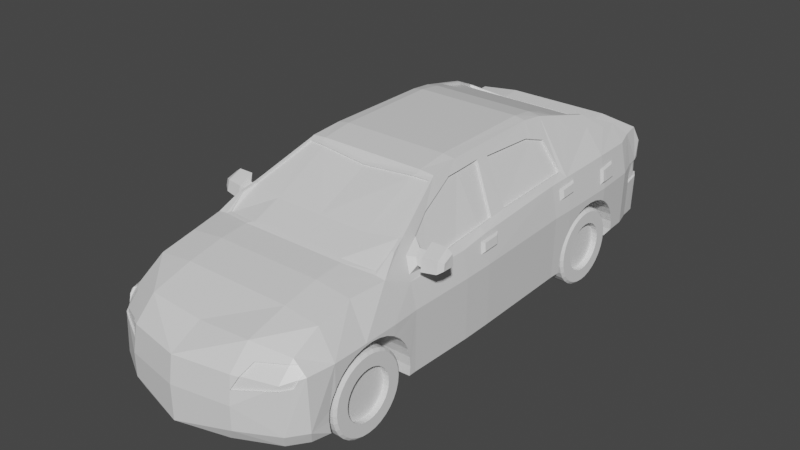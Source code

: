 # Source: car2.blend  (saved by Blender 2.93.20; exported with 4.5.12 LTS)
import bpy
from mathutils import Matrix  # noqa: F401  (used for matrix-valued properties, if any)

bpy.ops.wm.read_factory_settings(use_empty=True)
scene = bpy.context.scene
scene.name = 'Scene'

# ---- collections
col_collection = bpy.data.collections.new('Collection'); scene.collection.children.link(col_collection)

# ---- materials (node trees are filled in below, after node groups)
mat_material = bpy.data.materials.new('Material')
mat_material.alpha_threshold = 0.0
mat_material.use_transparent_shadow = False
mat_material.line_color = (0.0, 0.0, 0.0, 1.0)

# ---- material node trees
mat_material.use_nodes = True; mat_material.node_tree.nodes.clear()
_N = mat_material.node_tree.nodes; _L = mat_material.node_tree.links
n0 = _N.new('ShaderNodeOutputMaterial'); n0.name = 'Material Output'; n0.location = (300, 300)
n1 = _N.new('ShaderNodeBsdfPrincipled'); n1.name = 'Principled BSDF'; n1.location = (10, 300)
n1.distribution = 'GGX'
n1.subsurface_method = 'BURLEY'
n1.inputs[2].default_value = 0.4
n1.inputs[3].default_value = 1.45
n1.inputs[27].default_value = (0.0, 0.0, 0.0, 1.0)
n1.inputs[28].default_value = 1.0
_L.new(n1.outputs[0], n0.inputs[0])
n0.is_active_output = True

# ---- world
world_world = bpy.data.worlds.new('World'); scene.world = world_world
world_world.use_nodes = True; world_world.node_tree.nodes.clear()
_N = world_world.node_tree.nodes; _L = world_world.node_tree.links
n0 = _N.new('ShaderNodeOutputWorld'); n0.name = 'World Output'; n0.location = (300, 300)
n1 = _N.new('ShaderNodeBackground'); n1.name = 'Background'; n1.location = (10, 300)
n1.inputs[0].default_value = (0.05088, 0.05088, 0.05088, 1.0)
_L.new(n1.outputs[0], n0.inputs[0])
n0.is_active_output = True
world_world.color = (0.05088, 0.05088, 0.05088)
world_world.use_sun_shadow = False
world_world.sun_shadow_jitter_overblur = 0.0

# ---- meshes
me_cube = bpy.data.meshes.new('Cube')
me_cube.from_pydata([(0.5144, 0.5548, 0.4044), (0.827, 0.5548, -0.7855), (0.5224, -0.2912, 0.39), (0.8402, -0.2912, -0.7855), (0.0, 0.5548, -0.8031), (0.0, -0.2912, 0.4039), (0.0, -0.2912, -0.8031), (0.0, 0.5548, 0.4203), (0.525, 0.7353, 0.3852), (0.0, 0.7353, -0.8031), (0.0, 0.7353, 0.3984), (0.5393, -0.5373, 0.3594), (0.8402, -0.5373, -0.7855), (0.0, -0.5373, 0.3688), (0.0, -0.5373, -0.8031), (0.6444, -1.008, 0.1295), (0.8226, -1.062, -0.7855), (0.0, -1.062, -0.8031), (0.706, -1.823, -0.1102), (0.0, -1.823, -0.07833), (0.0, -1.823, -0.8259), (0.0, -1.297, 0.01266), (0.7519, -1.276, -0.03041), (0.0, -1.324, -0.8095), (0.0, -1.549, -0.02019), (0.0, -1.549, -0.8177), (0.706, -1.549, -0.05209), (0.6965, -2.031, -0.2333), (0.7902, -2.004, -0.8083), (0.0, -2.13, -0.2014), (0.0, -2.13, -0.8259), (0.4411, -2.321, -0.5312), (0.4411, -2.321, -0.7107), (0.0, -2.4, -0.5312), (0.0, -2.4, -0.7107), (0.6972, -2.136, -0.8073), (0.0, -2.4, -0.7986), (0.0, -2.369, -0.329), (0.5911, 1.222, 0.2655), (0.0, 1.222, -0.8031), (0.751, 1.88, -0.468), (0.6756, 1.567, 0.1123), (0.7715, 1.567, -0.7855), (0.0, 1.567, -0.8031), (0.0, 1.543, 0.09846), (0.7492, 1.693, 5.655e-05), (0.7404, 1.693, -0.7855), (0.0, 1.693, -0.8031), (0.0, 1.693, 0.03196), (0.7364, 1.82, 0.01646), (0.7275, 1.82, -0.7855), (0.0, 1.84, -0.8031), (0.0, 1.84, 0.04837), (0.6017, 1.939, -0.4728), (0.6017, 1.939, -0.6033), (0.001146, 1.939, -0.6033), (0.001146, 1.939, -0.4728), (0.7592, 1.88, -0.1099), (0.7375, 1.88, -0.6954), (0.0, 1.901, -0.1099), (0.0, 1.901, -0.713), (0.4289, -0.2912, -0.8031), (0.4289, 0.5548, 0.4203), (0.4289, 0.5548, -0.8031), (0.4289, -0.2912, 0.4039), (0.4289, 0.7353, 0.3984), (0.4289, 0.7353, -0.8031), (0.4289, -0.5373, -0.8031), (0.4289, -0.5373, 0.3688), (0.5058, -1.123, -0.7957), (0.4289, -1.823, -0.8259), (0.4289, -1.823, -0.07833), (0.4289, -1.324, -0.8095), (0.3926, -1.297, 0.01364), (0.4289, -1.549, -0.8177), (0.4289, -1.549, -0.02019), (0.4289, -2.13, -0.8259), (0.4289, -2.13, -0.1706), (0.3965, -2.294, -0.7986), (0.4289, -2.29, -0.329), (0.5903, 1.889, -0.4728), (0.4289, 1.222, -0.8031), (0.3891, 1.543, 0.09792), (0.4289, 1.567, -0.8031), (0.4289, 1.693, 0.03196), (0.4289, 1.693, -0.8031), (0.4289, 1.84, 0.04837), (0.4289, 1.84, -0.8031), (0.4289, 1.901, -0.1099), (0.4289, 1.901, -0.713), (0.3014, 1.939, -0.4728), (0.3014, 1.939, -0.6033), (0.7979, -0.5373, -0.1146), (0.7913, 0.7353, -0.03228), (0.7803, 1.567, -0.02595), (0.7979, -0.2912, -0.08292), (0.7803, -1.062, -0.1241), (0.7968, 1.222, -0.01962), (0.7847, 0.5548, -0.03861), (0.8347, -1.276, -0.3159), (0.8476, -0.2912, -0.3014), (0.7654, 1.803, -0.2678), (0.8457, -0.5373, -0.305), (0.8484, 1.222, -0.2791), (0.8334, -1.549, -0.32), (0.8283, -1.062, -0.3128), (0.831, 1.567, -0.274), (0.7998, -2.031, -0.3271), (0.8297, -1.823, -0.324), (0.7981, 1.693, -0.2546), (0.8428, 0.7353, -0.2863), (0.8361, 0.5548, -0.2889), (0.5893, -0.5373, 0.261), (0.7527, -0.5373, -0.06021), (0.563, -0.2912, 0.3155), (0.7565, -0.2912, -0.03917), (0.7514, -0.1578, -0.02777), (0.5584, -0.07542, 0.3239), (0.5631, -0.4033, 0.3111), (0.6738, -0.8868, 0.09494), (0.7639, -0.8648, -0.08822), (0.6228, -0.722, 0.192), (0.5901, 0.5548, 0.2783), (0.7515, 0.5548, 0.00948), (0.5635, 0.03081, 0.3147), (0.5762, 0.4924, 0.2983), (0.7497, -0.003988, -0.01678), (0.6122, 0.6645, 0.2433), (0.7504, 0.6975, 0.01619), (0.53, -0.5782, 0.3364), (0.0, -0.6123, 0.312), (0.4289, -0.5637, 0.3505), (0.6755, -1.125, 0.08649), (0.6563, -1.253, -0.008142), (0.7124, -1.026, 0.02655), (0.7615, -1.052, -0.08233), (0.743, -0.9252, 0.04882), (0.7832, -0.9153, -0.03299), (0.7602, -0.9873, 0.01827), (0.7822, -0.9991, -0.03036), (0.8023, -0.9244, 0.05275), (0.8114, -0.9146, -0.03796), (0.8077, -0.9866, 0.01811), (0.8113, -0.9983, -0.03512), (0.8161, -0.8961, 0.1075), (0.8323, -0.8961, -0.05376), (0.8258, -1.01, 0.04595), (0.8321, -1.031, -0.04871), (0.9376, -0.8961, 0.1067), (0.9518, -0.8961, -0.03524), (0.9461, -1.002, 0.05251), (0.9517, -1.02, -0.03079), (0.9798, -0.8961, 0.07622), (0.9883, -0.8961, -0.008084), (0.9849, -0.9815, 0.04402), (0.9882, -0.9924, -0.005443), (0.5718, -0.537, 0.2513), (0.7352, -0.537, -0.06989), (0.5455, -0.2909, 0.3058), (0.739, -0.2909, -0.04885), (0.7339, -0.1576, -0.03745), (0.5409, -0.07515, 0.3142), (0.5456, -0.403, 0.3014), (0.6563, -0.8865, 0.08526), (0.7464, -0.8646, -0.0979), (0.6053, -0.7217, 0.1823), (0.5726, 0.5551, 0.2686), (0.734, 0.5551, -0.0002001), (0.546, 0.03109, 0.3051), (0.5587, 0.4927, 0.2886), (0.7322, -0.003714, -0.02646), (0.5947, 0.6648, 0.2336), (0.7329, 0.6978, 0.006505), (0.6975, -1.122, 0.08591), (0.6651, -1.001, 0.1314), (0.0, -1.324, 0.001494), (0.4289, -1.324, 0.001494), (0.5446, -0.5489, 0.3497), (0.0, -0.5894, 0.3234), (0.3983, -0.5899, 0.3375), (0.6751, -1.276, -0.02086), (0.3944, -1.058, 0.09855), (0.0, -1.058, 0.09855), (0.6442, -1.003, 0.1196), (0.3924, -1.292, 0.003662), (0.3981, -0.5852, 0.3276), (0.6753, -1.12, 0.07651), (0.0, -1.292, 0.002682), (0.5298, -0.5735, 0.3264), (0.0, -0.6077, 0.302), (0.6561, -1.248, -0.01812), (0.4289, 0.8893, 0.3551), (0.5235, 0.9183, 0.3401), (0.6477, 1.222, 0.1802), (0.6191, 1.445, 0.1651), (0.0, 0.9437, 0.3399), (0.6092, 0.9955, 0.2476), (0.6788, 1.419, 0.1259), (0.0, 0.9204, 0.3464), (0.0, 1.567, 0.08665), (0.4289, 1.567, 0.08665), (0.5653, 1.226, 0.2633), (0.5466, 0.8943, 0.3461), (0.6487, 1.457, 0.1611), (0.3964, 0.9145, 0.3483), (0.3964, 1.217, 0.2406), (0.5655, 1.221, 0.2423), (0.0, 1.217, 0.2406), (0.3892, 1.538, 0.0769), (0.3966, 0.9092, 0.3273), (0.0, 0.9384, 0.3188), (0.0, 1.538, 0.07743), (0.5237, 0.9131, 0.3191), (0.6193, 1.439, 0.1441), (0.0, 1.889, -0.4728), (0.29, 1.889, -0.4728), (0.8069, -0.2912, -0.1222), (0.825, -0.2912, -0.202), (0.8065, -0.3476, -0.1244), (0.8248, -0.3678, -0.205), (0.8052, -0.1535, -0.117), (0.8236, -0.1773, -0.1976), (0.8014, 0.7353, -0.08198), (0.8188, 0.7353, -0.1676), (0.8013, 0.8155, -0.07491), (0.8189, 0.8026, -0.1628), (0.7988, 0.6286, -0.09139), (0.8158, 0.6231, -0.1756), (0.8286, -0.2858, -0.1294), (0.8415, -0.2858, -0.1861), (0.8283, -0.3258, -0.1309), (0.8414, -0.3401, -0.1881), (0.8274, -0.188, -0.1257), (0.8405, -0.2049, -0.1829), (0.8231, 0.7313, -0.09148), (0.8351, 0.7313, -0.1504), (0.823, 0.7864, -0.08661), (0.8352, 0.7776, -0.1471), (0.8213, 0.6579, -0.09795), (0.833, 0.6541, -0.1559), (0.815, 1.222, -0.1112), (0.8398, 1.222, -0.2358), (0.8149, 1.187, -0.1134), (0.8382, 1.167, -0.2324), (0.8323, 1.361, -0.2324), (0.8058, 1.367, -0.1024), (0.8345, 1.232, -0.1249), (0.8522, 1.232, -0.2141), (0.8344, 1.207, -0.1264), (0.8511, 1.192, -0.2117), (0.8469, 1.331, -0.2117), (0.8279, 1.335, -0.1186), (0.4808, -2.266, -0.3363), (0.7306, -2.031, -0.2643), (0.7802, -2.031, -0.3093), (0.4349, -2.305, -0.4287), (0.7706, -2.069, -0.3382), (0.6964, -2.062, -0.2642), (0.699, -2.163, -0.4012), (0.6316, -2.203, -0.4082), (0.7628, -2.058, -0.3425), (0.5167, -2.171, -0.2639), (0.7514, -2.096, -0.3958), (0.6886, -2.153, -0.3708), (0.473, -2.255, -0.3406), (0.7228, -2.021, -0.2686), (0.7724, -2.021, -0.3136), (0.6887, -2.051, -0.2685), (0.6912, -2.153, -0.4056), (0.6238, -2.193, -0.4126), (0.5089, -2.161, -0.2682), (0.4272, -2.295, -0.433), (0.7436, -2.086, -0.4001), (0.7778, 1.802, -0.3892), (0.7454, 1.863, -0.2692), (0.7418, 1.863, -0.3819), (0.7866, 1.687, -0.2669), (0.5085, 1.877, -0.2898), (0.5562, 1.874, -0.3971), (0.7749, 1.82, -0.2556), (0.7869, 1.686, -0.4084), (0.504, 1.895, -0.2788), (0.5606, 1.891, -0.4061), (0.7558, 1.88, -0.2568), (0.7528, 1.88, -0.3904), (0.7881, 1.82, -0.3976), (0.7984, 1.693, -0.4187), (0.5058, 1.16, -0.694), (0.5058, 1.158, -0.668), (0.5058, 1.15, -0.6431), (0.5058, 1.138, -0.6201), (0.5058, 1.121, -0.6), (0.5058, 1.101, -0.5835), (0.5058, 1.078, -0.5712), (0.5058, 1.053, -0.5636), (0.5058, 1.027, -0.5611), (0.5058, 1.002, -0.5636), (0.5058, 0.9766, -0.5712), (0.5058, 0.9536, -0.5835), (0.5058, 0.9335, -0.6), (0.5058, 0.917, -0.6201), (0.5058, 0.9047, -0.6431), (0.5058, 0.8971, -0.668), (0.5058, 0.8946, -0.694), (0.5058, 0.8965, -0.7178), (0.5058, 1.158, -0.7179), (0.5058, -1.366, -0.7168), (0.5058, -1.368, -0.6914), (0.5058, -1.375, -0.6669), (0.5058, -1.388, -0.6444), (0.5058, -1.404, -0.6247), (0.5058, -1.423, -0.6084), (0.5058, -1.446, -0.5964), (0.5058, -1.47, -0.589), (0.5058, -1.496, -0.5865), (0.5058, -1.521, -0.589), (0.5058, -1.546, -0.5964), (0.5058, -1.568, -0.6084), (0.5058, -1.588, -0.6247), (0.5058, -1.604, -0.6444), (0.5058, -1.616, -0.6669), (0.5058, -1.624, -0.6914), (0.5058, -1.626, -0.7168), (0.5058, -1.623, -0.7423), (0.5058, -1.367, -0.7384), (0.8349, 1.384, -0.5689), (0.8327, -1.571, -0.3399), (0.833, -1.549, -0.3377), (0.6503, 1.16, -0.694), (0.8168, -1.876, -0.6859), (0.8181, -1.872, -0.6407), (0.8269, -1.823, -0.519), (0.8223, -1.85, -0.5689), (0.8379, 1.349, -0.5027), (0.5058, 0.9177, -0.7158), (0.8313, -1.643, -0.3617), (0.8182, -1.879, -0.7154), (0.8226, -1.866, -0.8083), (0.8218, -1.872, -0.7901), (0.8414, 1.301, -0.4446), (0.6503, 1.158, -0.668), (0.8452, 1.243, -0.397), (0.8296, -1.709, -0.397), (0.828, -1.758, -0.4374), (0.5058, 1.099, -0.7158), (0.8465, 1.222, -0.3858), (0.8464, 1.177, -0.3617), (0.8279, -1.767, -0.4446), (0.7289, 1.406, -0.7901), (0.846, 1.105, -0.3399), (0.7792, 1.406, -0.7855), (0.8271, -1.815, -0.5027), (0.8311, 1.413, -0.7154), (0.8453, 1.03, -0.3325), (0.5058, -1.517, -0.7393), (0.8244, -1.114, -0.7154), (0.8443, 0.9557, -0.3399), (0.8261, -1.121, -0.6407), (0.8431, 0.8839, -0.3617), (0.8276, -1.143, -0.5689), (0.7604, -1.121, -0.7901), (0.8226, -1.121, -0.7873), (0.8417, 0.8177, -0.397), (0.8295, -1.178, -0.5027), (0.5058, -1.427, -0.7361), (0.8402, 0.7597, -0.4446), (0.8314, -1.226, -0.4446), (0.838, 0.7121, -0.5027), (0.8394, 0.7353, -0.4743), (0.8325, -1.276, -0.4037), (0.8326, -1.284, -0.397), (0.8355, 0.6767, -0.5689), (0.8332, -1.35, -0.3617), (0.8334, 0.6549, -0.6407), (0.8317, 0.6475, -0.7154), (0.8335, -1.422, -0.3399), (0.8333, -1.496, -0.3325), (0.8307, 0.6544, -0.7855), (0.7264, 0.6549, -0.7901), (0.8327, 1.406, -0.6407), (0.5058, 0.9557, -0.3399), (0.5058, 0.8839, -0.3617), (0.5058, 0.6564, -0.7949), (0.6503, 0.9766, -0.5712), (0.5058, 0.7353, -0.7998), (0.5058, 1.404, -0.7949), (0.5058, 1.222, -0.7998), (0.5058, 1.413, -0.7154), (0.5058, 1.406, -0.6407), (0.5058, 1.03, -0.3325), (0.5058, 0.8177, -0.397), (0.6503, 1.002, -0.5636), (0.5058, 1.384, -0.5689), (0.5058, 0.7597, -0.4446), (0.5058, 1.301, -0.4446), (0.5058, 1.243, -0.397), (0.5058, 1.349, -0.5027), (0.5058, 1.177, -0.3617), (0.5058, 0.7121, -0.5027), (0.5058, 0.6767, -0.5689), (0.5058, 0.6475, -0.7154), (0.5058, 1.105, -0.3399), (0.5058, 0.6549, -0.6407), (0.6503, 1.027, -0.5611), (0.6503, 0.9536, -0.5835), (0.6503, 1.158, -0.7179), (0.6503, 1.15, -0.6431), (0.6503, 0.9335, -0.6), (0.6503, 1.121, -0.6), (0.6503, 1.101, -0.5835), (0.6503, 1.138, -0.6201), (0.6503, 1.078, -0.5712), (0.6503, 0.917, -0.6201), (0.6503, 0.9047, -0.6431), (0.6503, 0.8946, -0.694), (0.6503, 0.8965, -0.7178), (0.6503, 1.053, -0.5636), (0.6503, 0.8971, -0.668), (0.6503, 0.9177, -0.7158), (0.6503, 1.099, -0.7158), (0.5058, -1.85, -0.5689), (0.5058, -1.872, -0.6407), (0.5058, -1.767, -0.4446), (0.5058, -1.815, -0.5027), (0.5058, -1.114, -0.7154), (0.5058, -1.121, -0.6407), (0.5058, -1.496, -0.3325), (0.5058, -1.571, -0.3399), (0.5058, -1.549, -0.8143), (0.5058, -1.862, -0.8225), (0.5058, -1.314, -0.8061), (0.5058, -1.35, -0.3617), (0.5058, -1.422, -0.3399), (0.5058, -1.643, -0.3617), (0.5058, -1.143, -0.5689), (0.5058, -1.178, -0.5027), (0.5058, -1.709, -0.397), (0.5058, -1.879, -0.7154), (0.5058, -1.872, -0.7901), (0.5058, -1.226, -0.4446), (0.5058, -1.284, -0.397), (0.706, -1.517, -0.7393), (0.706, -1.623, -0.7423), (0.706, -1.616, -0.6669), (0.706, -1.624, -0.6914), (0.706, -1.588, -0.6247), (0.706, -1.604, -0.6444), (0.706, -1.366, -0.7168), (0.706, -1.368, -0.6914), (0.706, -1.496, -0.5865), (0.706, -1.521, -0.589), (0.706, -1.367, -0.7384), (0.706, -1.427, -0.7361), (0.706, -1.446, -0.5964), (0.706, -1.47, -0.589), (0.706, -1.546, -0.5964), (0.706, -1.375, -0.6669), (0.706, -1.388, -0.6444), (0.706, -1.568, -0.6084), (0.706, -1.626, -0.7168), (0.706, -1.404, -0.6247), (0.706, -1.423, -0.6084), (0.8202, -1.875, -0.7567), (0.8183, -2.031, -0.7169), (0.7228, -2.163, -0.7174), (0.793, 1.693, -0.7065), (0.8238, 1.567, -0.7128), (0.7807, 1.82, -0.7033)], [], [(63, 1, 3, 61), (1, 111, 100, 3), (4, 7, 10, 9), (61, 3, 12, 67), (62, 7, 5, 64), (66, 9, 39, 81), (63, 4, 9, 66), (62, 0, 8, 65), (123, 98, 93, 8, 0, 122, 127, 128), (3, 100, 102, 12), (5, 6, 14, 13), (64, 5, 13, 68), (75, 24, 19, 71), (67, 12, 16, 69), (68, 13, 178, 131), (12, 102, 105, 16), (331, 108, 107, 463, 462, 336, 329, 330, 332), (327, 104, 108, 331, 351, 347, 343, 342, 335, 326), (24, 25, 20, 19), (429, 70, 74, 428), (430, 72, 69), (361, 16, 105, 99, 369, 366, 363, 359, 357, 355), (179, 130, 189, 185), (428, 74, 72, 430), (175, 23, 25, 24), (369, 99, 104, 327, 376, 375, 372, 370), (176, 175, 24, 75), (29, 30, 36, 37), (19, 20, 30, 29), (337, 28, 76, 70, 429), (71, 19, 29, 77), (32, 31, 33, 34), (76, 28, 35, 78), (77, 29, 37, 79), (258, 464, 463, 107, 256, 262), (35, 464, 32), (32, 34, 36, 78), (31, 259, 255), (8, 93, 97, 193, 196, 202), (65, 8, 202, 191), (43, 199, 48, 47), (195, 204, 209, 210), (81, 39, 43, 83), (38, 193, 197, 203), (85, 47, 51, 87), (200, 41, 45, 84), (83, 43, 47, 85), (41, 94, 45), (87, 51, 60, 89), (45, 109, 279, 49), (47, 48, 52, 51), (84, 45, 49, 86), (91, 90, 53, 54), (49, 279, 57), (86, 49, 57, 88), (54, 53, 40, 58), (53, 80, 40), (91, 54, 58, 89), (55, 91, 89, 60), (53, 90, 215, 80), (52, 86, 88, 59), (55, 56, 90, 91), (48, 84, 86, 52), (50, 87, 89, 58), (42, 83, 85, 46), (199, 200, 84, 48), (46, 85, 87, 50), (386, 81, 83, 42, 350, 348, 385), (82, 44, 211, 208), (10, 65, 191, 198), (255, 79, 37, 33, 31), (32, 78, 35), (261, 257, 27, 77, 79, 252), (30, 76, 78, 36), (18, 71, 77, 27), (20, 70, 76, 30), (176, 75, 26, 22, 180), (23, 72, 74, 25), (21, 73, 184, 187), (17, 69, 72, 23), (25, 74, 70, 20), (11, 68, 131, 177), (14, 67, 69, 17), (26, 75, 71, 18), (2, 64, 68, 11), (7, 62, 65, 10), (1, 63, 66, 384, 382, 378, 377), (384, 66, 81, 386), (0, 62, 64, 2), (6, 61, 67, 14), (4, 63, 61, 6), (135, 96, 92, 113, 120), (173, 22, 96, 135, 134, 174), (241, 103, 106, 94, 97, 240, 245, 244), (92, 95, 115, 113), (45, 94, 106, 109), (240, 97, 93, 222, 224, 225, 223, 110, 103, 241, 243, 242), (122, 0, 2, 114, 117, 116, 115, 95, 98, 123, 126, 124, 125), (222, 93, 98, 111, 110, 223, 227, 226), (254, 107, 108, 18, 27, 253), (99, 105, 96, 22), (104, 99, 22, 26), (368, 110, 111, 1, 377, 374, 373, 371, 367), (345, 103, 110, 368, 365, 362, 358, 356, 353, 349, 346), (216, 95, 92, 102, 100, 217, 219, 218), (101, 276, 280, 273), (267, 263, 260, 266, 265), (57, 279, 283), (105, 102, 92, 96), (350, 42, 466, 352), (286, 109, 106, 466, 465), (253, 257, 267, 265), (217, 100, 111, 98, 95, 216, 220, 221), (138, 139, 143, 142), (114, 118, 162, 158), (123, 128, 172, 167), (118, 114, 2, 11, 112), (113, 115, 159, 157), (128, 127, 171, 172), (117, 114, 158, 161), (129, 179, 185, 188), (133, 132, 186, 190), (173, 180, 22), (174, 134, 119, 121, 112, 11, 177), (120, 119, 136, 137), (119, 134, 138, 136), (134, 135, 139, 138), (135, 120, 137, 139), (141, 140, 144, 145), (137, 136, 140, 141), (139, 137, 141, 143), (136, 138, 142, 140), (146, 147, 151, 150), (143, 141, 145, 147), (140, 142, 146, 144), (142, 143, 147, 146), (149, 148, 152, 153), (145, 144, 148, 149), (147, 145, 149, 151), (144, 146, 150, 148), (155, 153, 152, 154), (151, 149, 153, 155), (148, 150, 154, 152), (150, 151, 155, 154), (159, 160, 161, 158), (159, 158, 162, 156, 157), (163, 164, 157, 156, 165), (167, 166, 169, 168, 170), (167, 172, 171, 166), (125, 124, 168, 169), (118, 112, 156, 162), (122, 125, 169, 166), (119, 120, 164, 163), (126, 123, 167, 170), (120, 113, 157, 164), (115, 116, 160, 159), (124, 126, 170, 168), (112, 121, 165, 156), (116, 117, 161, 160), (127, 122, 166, 171), (121, 119, 163, 165), (15, 132, 173, 174), (73, 21, 175, 176), (129, 15, 174, 177), (179, 129, 177, 131), (130, 179, 131, 178), (133, 73, 176, 180), (132, 133, 180, 173), (181, 182, 187, 184), (186, 183, 181, 184, 190), (188, 185, 181, 183), (185, 189, 182, 181), (15, 129, 188, 183), (132, 15, 183, 186), (73, 133, 190, 184), (202, 196, 193, 38), (200, 203, 41), (201, 194, 213, 206), (204, 192, 212, 209), (193, 97, 94, 41, 203, 197), (207, 205, 208, 211), (205, 206, 213, 208), (44, 82, 200, 199), (201, 192, 202, 38), (194, 201, 38, 203), (82, 194, 203, 200), (192, 204, 191, 202), (204, 195, 198, 191), (209, 212, 206, 205), (210, 209, 205, 207), (194, 82, 208, 213), (192, 201, 206, 212), (88, 57, 283, 281), (90, 56, 214, 215), (40, 285, 467, 58), (80, 215, 88, 281, 282), (215, 214, 59, 88), (223, 225, 237, 235), (220, 216, 228, 232), (226, 227, 239, 238), (225, 224, 236, 237), (228, 230, 231, 229), (229, 233, 232, 228), (235, 237, 236, 234), (234, 238, 239, 235), (216, 218, 230, 228), (221, 220, 232, 233), (222, 226, 238, 234), (219, 217, 229, 231), (224, 222, 234, 236), (217, 221, 233, 229), (227, 223, 235, 239), (218, 219, 231, 230), (246, 248, 249, 247), (243, 241, 247, 249), (241, 244, 250, 247), (247, 250, 251, 246), (244, 245, 251, 250), (240, 242, 248, 246), (242, 243, 249, 248), (245, 240, 246, 251), (267, 270, 264, 263), (108, 104, 26, 18), (264, 271, 269, 263), (252, 255, 271, 264), (255, 252, 79), (258, 262, 272, 268), (254, 253, 265, 266), (257, 253, 27), (254, 256, 107), (259, 258, 268, 269), (268, 272, 260, 263), (269, 268, 263), (255, 259, 269, 271), (261, 252, 264, 270), (256, 254, 266, 260), (262, 256, 260, 272), (257, 261, 270, 267), (277, 274, 275, 278), (282, 284, 40, 80), (274, 101, 273, 275), (284, 285, 40), (285, 286, 465, 467), (277, 278, 282, 281), (276, 101, 279, 109), (274, 277, 281, 283), (278, 275, 284, 282), (101, 274, 283, 279), (275, 273, 285, 284), (280, 276, 109, 286), (273, 280, 286, 285), (388, 387, 352, 379), (392, 388, 379, 325), (396, 392, 325, 333), (394, 396, 333, 339), (341, 395, 394, 339), (397, 395, 341, 345, 346), (401, 397, 346, 349), (389, 401, 349, 353), (380, 389, 353, 356), (381, 380, 356, 358), (390, 381, 358, 362), (393, 390, 362, 365), (398, 393, 365, 368, 367), (399, 398, 367, 371), (402, 399, 371, 373), (400, 402, 373, 374), (382, 400, 374, 377, 378), (302, 303, 414, 417), (294, 295, 403, 416), (291, 292, 409, 408), (387, 385, 348, 350, 352), (425, 424, 355, 357), (434, 425, 357, 359), (435, 434, 359, 363), (439, 435, 363, 366), (369, 370, 440, 439, 366), (372, 431, 440, 370), (375, 432, 431, 372), (426, 432, 375, 376), (427, 426, 376, 327, 326), (433, 427, 326, 335), (436, 433, 335, 342), (422, 436, 342, 343, 347), (423, 422, 347, 351), (420, 423, 351, 331, 332), (421, 420, 332, 330), (329, 336, 437, 421, 330), (338, 438, 462), (438, 338, 337, 429), (307, 308, 456, 448), (424, 69, 360, 361, 355), (297, 296, 380, 381), (287, 288, 340, 328), (334, 304, 382, 384), (305, 344, 386, 385), (288, 287, 387, 388), (296, 295, 389, 380), (298, 297, 381, 390), (287, 305, 385, 387), (289, 288, 388, 392), (299, 298, 390, 393), (405, 328, 340, 406, 410, 408, 409, 411, 416, 403, 391, 383, 404, 407, 412, 413, 417, 414, 415, 418, 419), (292, 291, 394, 395), (290, 289, 392, 396), (291, 290, 396, 394), (293, 292, 395, 397), (301, 300, 398, 399), (300, 299, 393, 398), (304, 303, 400, 382), (295, 294, 401, 389), (303, 302, 402, 400), (344, 334, 384, 386), (294, 293, 397, 401), (302, 301, 399, 402), (289, 290, 410, 406), (295, 296, 391, 403), (334, 344, 419, 418), (290, 291, 408, 410), (304, 334, 418, 415), (297, 298, 404, 383), (293, 294, 416, 411), (292, 293, 411, 409), (305, 287, 328, 405), (301, 302, 417, 413), (296, 297, 383, 391), (300, 301, 413, 412), (288, 289, 406, 340), (299, 300, 412, 407), (344, 305, 405, 419), (298, 299, 407, 404), (303, 304, 415, 414), (321, 320, 420, 421), (319, 318, 422, 423), (320, 319, 423, 420), (307, 306, 424, 425), (315, 314, 426, 427), (306, 324, 69, 424), (354, 323, 429, 428), (364, 354, 428, 430), (313, 312, 431, 432), (314, 313, 432, 426), (316, 315, 427, 433), (309, 308, 434, 435), (317, 316, 433, 436), (322, 321, 421, 437), (308, 307, 425, 434), (323, 322, 437, 438), (323, 438, 429), (318, 317, 436, 422), (311, 310, 439, 440), (69, 16, 361, 360), (310, 309, 435, 439), (324, 364, 430, 69), (312, 311, 440, 431), (451, 447, 448, 456, 457, 460, 461, 453, 454, 449, 450, 455, 458, 445, 446, 443, 444, 459, 442, 441, 452), (354, 364, 452, 441), (322, 323, 442, 459), (312, 313, 454, 453), (320, 321, 444, 443), (317, 318, 445, 458), (313, 314, 449, 454), (318, 319, 446, 445), (310, 311, 461, 460), (315, 316, 455, 450), (364, 324, 451, 452), (319, 320, 443, 446), (309, 310, 460, 457), (323, 354, 441, 442), (308, 309, 457, 456), (306, 307, 448, 447), (311, 312, 453, 461), (316, 317, 458, 455), (314, 315, 450, 449), (321, 322, 459, 444), (324, 306, 447, 451), (463, 464, 35, 28), (32, 464, 258, 259, 31), (462, 438, 437, 336), (462, 463, 28, 337, 338), (467, 465, 46, 50), (58, 467, 50), (465, 466, 42, 46), (352, 466, 106, 103, 345, 341, 339, 333, 325, 379)])
_uv = me_cube.uv_layers.new(name='UVMap')
_uv.uv.foreach_set('vector', [0.3125, 0.5, 0.375, 0.5, 0.375, 0.75, 0.3125, 0.75, 0.375, 0.5, 0.4777, 0.5, 0.4766, 0.75, 0.375, 0.75, 0.0, 0.0, 0.0, 0.0, 0.0, 0.0, 0.0, 0.0, 0.3125, 0.75, 0.375, 0.75, 0.375, 0.75, 0.3125, 0.75, 0.6875, 0.5, 0.75, 0.5, 0.75, 0.75, 0.6875, 0.75, 0.3125, 0.5, 0.25, 0.5, 0.25, 0.5, 0.3125, 0.5, 0.3125, 0.5, 0.25, 0.5, 0.25, 0.5, 0.3125, 0.5, 0.6875, 0.5, 0.625, 0.5, 0.625, 0.5, 0.6875, 0.5, 0.5472, 0.5, 0.5377, 0.5, 0.542, 0.5, 0.625, 0.5, 0.625, 0.5, 0.6002, 0.5, 0.5954, 0.5, 0.551, 0.5, 0.375, 0.75, 0.4766, 0.75, 0.4791, 0.75, 0.375, 0.75, 0.0, 0.0, 0.0, 0.0, 0.0, 0.0, 0.0, 0.0, 0.6875, 0.75, 0.75, 0.75, 0.75, 0.75, 0.6875, 0.75, 0.6875, 0.75, 0.75, 0.75, 0.75, 0.75, 0.6875, 0.75, 0.3125, 0.75, 0.375, 0.75, 0.375, 0.75, 0.3125, 0.75, 0.6875, 0.75, 0.75, 0.75, 0.75, 0.75, 0.6875, 0.75, 0.375, 0.75, 0.4791, 0.75, 0.5066, 0.75, 0.375, 0.75, 0.4731, 0.75, 0.5392, 0.75, 0.572, 0.75, 0.4124, 0.75, 0.3937, 0.75, 0.4086, 0.75, 0.4189, 0.75, 0.4347, 0.75, 0.4584, 0.75, 0.5215, 0.75, 0.5271, 0.75, 0.5392, 0.75, 0.4731, 0.75, 0.4783, 0.75, 0.4962, 0.75, 0.4983, 0.75, 0.5096, 0.75, 0.5181, 0.75, 0.5218, 0.75, 0.0, 0.0, 0.0, 0.0, 0.0, 0.0, 0.0, 0.0, 0.3247, 0.75, 0.3125, 0.75, 0.3125, 0.75, 0.3247, 0.75, 0.3247, 0.75, 0.3125, 0.75, 0.3247, 0.75, 0.375, 0.75, 0.375, 0.75, 0.5066, 0.75, 0.5231, 0.75, 0.4958, 0.75, 0.4801, 0.75, 0.4599, 0.75, 0.4388, 0.75, 0.4173, 0.75, 0.3957, 0.75, 0.687, 0.75, 0.7457, 0.75, 0.7457, 0.75, 0.687, 0.75, 0.3247, 0.75, 0.3125, 0.75, 0.3125, 0.75, 0.3247, 0.75, 0.0, 0.0, 0.0, 0.0, 0.0, 0.0, 0.0, 0.0, 0.4958, 0.75, 0.5231, 0.75, 0.5271, 0.75, 0.5215, 0.75, 0.5221, 0.75, 0.5184, 0.75, 0.5102, 0.75, 0.498, 0.75, 0.6875, 0.75, 0.75, 0.75, 0.75, 0.75, 0.6875, 0.75, 0.0, 0.0, 0.0, 0.0, 0.0, 0.0, 0.0, 0.0, 0.0, 0.0, 0.0, 0.0, 0.0, 0.0, 0.0, 0.0, 0.375, 0.75, 0.375, 0.75, 0.3125, 0.75, 0.3125, 0.75, 0.3247, 0.75, 0.6875, 0.75, 0.75, 0.75, 0.75, 0.75, 0.6875, 0.75, 0.4117, 0.8125, 0.5883, 0.8125, 0.5883, 0.865, 0.4117, 0.865, 0.3125, 0.75, 0.375, 0.75, 0.375, 0.75, 0.3125, 0.75, 0.6875, 0.75, 0.75, 0.75, 0.75, 0.75, 0.6875, 0.75, 0.6053, 0.75, 0.426, 0.75, 0.4124, 0.75, 0.572, 0.75, 0.587, 0.75, 0.5747, 0.75, 0.375, 0.75, 0.426, 0.75, 0.4117, 0.76, 0.4117, 0.8125, 0.4117, 0.865, 0.375, 0.875, 0.375, 0.8125, 0.5883, 0.76, 0.6157, 0.7525, 0.6069, 0.7866, 0.625, 0.5, 0.542, 0.5, 0.5664, 0.5, 0.6075, 0.5, 0.61, 0.5, 0.625, 0.5, 0.6875, 0.5, 0.625, 0.5, 0.625, 0.5, 0.6875, 0.5, 0.0, 0.0, 0.0, 0.0, 0.0, 0.0, 0.0, 0.0, 0.7462, 0.5, 0.6875, 0.5, 0.6875, 0.5, 0.7462, 0.5, 0.3125, 0.5, 0.25, 0.5, 0.25, 0.5, 0.3125, 0.5, 0.625, 0.5, 0.6075, 0.5, 0.6146, 0.5, 0.625, 0.5, 0.3125, 0.5, 0.25, 0.5, 0.25, 0.5, 0.3125, 0.5, 0.6875, 0.5, 0.625, 0.5, 0.625, 0.5, 0.6875, 0.5, 0.3125, 0.5, 0.25, 0.5, 0.25, 0.5, 0.3125, 0.5, 0.625, 0.5, 0.6023, 0.5, 0.625, 0.5, 0.3125, 0.5, 0.25, 0.5, 0.25, 0.5, 0.3125, 0.5, 0.625, 0.5, 0.5364, 0.5, 0.5545, 0.5, 0.625, 0.5, 0.0, 0.0, 0.0, 0.0, 0.0, 0.0, 0.0, 0.0, 0.6875, 0.5, 0.625, 0.5, 0.625, 0.5, 0.6875, 0.5, 0.4283, 0.4375, 0.5717, 0.4375, 0.5717, 0.4813, 0.4283, 0.4813, 0.625, 0.5, 0.568, 0.5, 0.625, 0.5, 0.6875, 0.5, 0.625, 0.5, 0.625, 0.5, 0.6875, 0.5, 0.4283, 0.4813, 0.5717, 0.4813, 0.5308, 0.5, 0.375, 0.5, 0.5717, 0.4813, 0.5717, 0.4813, 0.5308, 0.5, 0.4283, 0.4375, 0.4283, 0.4813, 0.375, 0.5, 0.375, 0.4375, 0.4283, 0.3937, 0.4283, 0.4375, 0.375, 0.4375, 0.375, 0.375, 0.5717, 0.4813, 0.5717, 0.4375, 0.5717, 0.4375, 0.5717, 0.4813, 0.75, 0.5, 0.6875, 0.5, 0.6875, 0.5, 0.75, 0.5, 0.4283, 0.3937, 0.5717, 0.3937, 0.5717, 0.4375, 0.4283, 0.4375, 0.75, 0.5, 0.6875, 0.5, 0.6875, 0.5, 0.75, 0.5, 0.375, 0.5, 0.3125, 0.5, 0.3125, 0.5, 0.375, 0.5, 0.375, 0.5, 0.3125, 0.5, 0.3125, 0.5, 0.375, 0.5, 0.75, 0.5, 0.6875, 0.5, 0.6875, 0.5, 0.75, 0.5, 0.375, 0.5, 0.3125, 0.5, 0.3125, 0.5, 0.375, 0.5, 0.3242, 0.5, 0.3125, 0.5, 0.3125, 0.5, 0.375, 0.5, 0.375, 0.5, 0.3592, 0.5, 0.3245, 0.5, 0.6896, 0.5, 0.7462, 0.5, 0.7462, 0.5, 0.6896, 0.5, 0.75, 0.5, 0.6875, 0.5, 0.6875, 0.5, 0.75, 0.5, 0.6069, 0.8125, 0.625, 0.8125, 0.625, 0.875, 0.5883, 0.865, 0.5883, 0.8125, 0.4117, 0.8125, 0.375, 0.8125, 0.375, 0.75, 0.667, 0.75, 0.625, 0.75, 0.625, 0.75, 0.6875, 0.75, 0.6875, 0.75, 0.6754, 0.75, 0.25, 0.75, 0.3125, 0.75, 0.3125, 0.75, 0.25, 0.75, 0.625, 0.75, 0.6875, 0.75, 0.6875, 0.75, 0.625, 0.75, 0.25, 0.75, 0.3125, 0.75, 0.3125, 0.75, 0.25, 0.75, 0.6875, 0.75, 0.6875, 0.75, 0.625, 0.75, 0.625, 0.75, 0.6437, 0.75, 0.25, 0.75, 0.3125, 0.75, 0.3125, 0.75, 0.25, 0.75, 0.7457, 0.75, 0.6879, 0.75, 0.6879, 0.75, 0.7457, 0.75, 0.25, 0.75, 0.3125, 0.75, 0.3125, 0.75, 0.25, 0.75, 0.25, 0.75, 0.3125, 0.75, 0.3125, 0.75, 0.25, 0.75, 0.625, 0.75, 0.6875, 0.75, 0.6875, 0.75, 0.625, 0.75, 0.25, 0.75, 0.3125, 0.75, 0.3125, 0.75, 0.25, 0.75, 0.625, 0.75, 0.6875, 0.75, 0.6875, 0.75, 0.625, 0.75, 0.625, 0.75, 0.6875, 0.75, 0.6875, 0.75, 0.625, 0.75, 0.75, 0.5, 0.6875, 0.5, 0.6875, 0.5, 0.75, 0.5, 0.375, 0.5, 0.3125, 0.5, 0.3125, 0.5, 0.3244, 0.5, 0.3245, 0.5, 0.3588, 0.5, 0.375, 0.5, 0.3244, 0.5, 0.3125, 0.5, 0.3125, 0.5, 0.3242, 0.5, 0.625, 0.5, 0.6875, 0.5, 0.6875, 0.75, 0.625, 0.75, 0.25, 0.75, 0.3125, 0.75, 0.3125, 0.75, 0.25, 0.75, 0.25, 0.5, 0.3125, 0.5, 0.3125, 0.75, 0.25, 0.75, 0.579, 0.75, 0.57, 0.75, 0.5287, 0.75, 0.5397, 0.75, 0.5613, 0.75, 0.625, 0.75, 0.625, 0.75, 0.57, 0.75, 0.579, 0.75, 0.6024, 0.75, 0.625, 0.75, 0.5071, 0.5, 0.4952, 0.5, 0.5204, 0.5, 0.6023, 0.5, 0.5664, 0.5, 0.5413, 0.5, 0.5577, 0.5, 0.5187, 0.5, 0.5287, 0.75, 0.5308, 0.75, 0.5395, 0.75, 0.5397, 0.75, 0.625, 0.5, 0.6023, 0.5, 0.5204, 0.5, 0.5364, 0.5, 0.5413, 0.5, 0.5664, 0.5, 0.542, 0.5, 0.5299, 0.5, 0.5348, 0.5, 0.5126, 0.5, 0.509, 0.5, 0.4801, 0.5, 0.4952, 0.5, 0.5071, 0.5, 0.5063, 0.5, 0.5395, 0.5, 0.6002, 0.5, 0.625, 0.5, 0.625, 0.75, 0.6101, 0.75, 0.6112, 0.6862, 0.5416, 0.7106, 0.5395, 0.75, 0.5308, 0.75, 0.5377, 0.5, 0.5472, 0.5, 0.5434, 0.6651, 0.6091, 0.6549, 0.6044, 0.5185, 0.5299, 0.5, 0.542, 0.5, 0.5377, 0.5, 0.4777, 0.5, 0.4801, 0.5, 0.509, 0.5, 0.5057, 0.5, 0.5261, 0.5, 0.582, 0.75, 0.572, 0.75, 0.5392, 0.75, 0.625, 0.75, 0.625, 0.75, 0.6075, 0.75, 0.5231, 0.75, 0.5066, 0.75, 0.57, 0.75, 0.625, 0.75, 0.5271, 0.75, 0.5231, 0.75, 0.625, 0.75, 0.625, 0.75, 0.4405, 0.5, 0.4801, 0.5, 0.4777, 0.5, 0.375, 0.5, 0.375, 0.5, 0.3896, 0.5, 0.4052, 0.5, 0.4203, 0.5, 0.4344, 0.5, 0.4699, 0.5, 0.4952, 0.5, 0.4801, 0.5, 0.4405, 0.5, 0.4472, 0.5, 0.4584, 0.5, 0.4676, 0.5, 0.4742, 0.5, 0.4778, 0.5, 0.4781, 0.5, 0.4747, 0.5, 0.521, 0.75, 0.5308, 0.75, 0.5287, 0.75, 0.4791, 0.75, 0.4766, 0.75, 0.5013, 0.75, 0.5019, 0.75, 0.5217, 0.75, 0.5283, 0.5, 0.5328, 0.5, 0.4915, 0.5, 0.5166, 0.5, 0.625, 0.75, 0.625, 0.75, 0.587, 0.75, 0.582, 0.75, 0.6075, 0.75, 0.625, 0.5, 0.568, 0.5, 0.5863, 0.5, 0.5066, 0.75, 0.4791, 0.75, 0.5287, 0.75, 0.57, 0.75, 0.375, 0.5, 0.375, 0.5, 0.3957, 0.5, 0.3934, 0.5, 0.486, 0.5, 0.5308, 0.5, 0.5204, 0.5, 0.3957, 0.5, 0.3989, 0.5, 0.6075, 0.75, 0.625, 0.75, 0.625, 0.75, 0.6075, 0.75, 0.5013, 0.75, 0.4766, 0.75, 0.4777, 0.5, 0.5377, 0.5, 0.5308, 0.75, 0.521, 0.75, 0.5217, 0.7093, 0.5019, 0.7163, 0.6024, 0.75, 0.579, 0.75, 0.579, 0.75, 0.6024, 0.75, 0.6101, 0.75, 0.6121, 0.75, 0.6121, 0.75, 0.6101, 0.75, 0.5472, 0.5, 0.551, 0.5, 0.551, 0.5, 0.5472, 0.5, 0.6121, 0.75, 0.6101, 0.75, 0.625, 0.75, 0.625, 0.75, 0.605, 0.75, 0.5397, 0.75, 0.5395, 0.75, 0.5395, 0.75, 0.5397, 0.75, 0.551, 0.5, 0.5954, 0.5, 0.5954, 0.5, 0.551, 0.5, 0.6112, 0.6862, 0.6101, 0.75, 0.6101, 0.75, 0.6112, 0.6862, 0.6396, 0.75, 0.687, 0.75, 0.687, 0.75, 0.6396, 0.75, 0.6467, 0.75, 0.6321, 0.75, 0.6321, 0.75, 0.6467, 0.75, 0.625, 0.75, 0.6437, 0.75, 0.625, 0.75, 0.625, 0.75, 0.6024, 0.75, 0.6018, 0.75, 0.6074, 0.75, 0.605, 0.75, 0.625, 0.75, 0.625, 0.75, 0.5613, 0.75, 0.6018, 0.75, 0.6018, 0.75, 0.5613, 0.75, 0.6018, 0.75, 0.6024, 0.75, 0.6024, 0.75, 0.6018, 0.75, 0.6024, 0.75, 0.579, 0.75, 0.579, 0.75, 0.6024, 0.75, 0.579, 0.75, 0.5613, 0.75, 0.5613, 0.75, 0.579, 0.75, 0.5613, 0.75, 0.6018, 0.75, 0.6018, 0.75, 0.5613, 0.75, 0.5613, 0.75, 0.6018, 0.75, 0.6018, 0.75, 0.5613, 0.75, 0.579, 0.75, 0.5613, 0.75, 0.5613, 0.75, 0.579, 0.75, 0.6018, 0.75, 0.6024, 0.75, 0.6024, 0.75, 0.6018, 0.75, 0.6024, 0.75, 0.579, 0.75, 0.579, 0.75, 0.6024, 0.75, 0.579, 0.75, 0.5613, 0.75, 0.5613, 0.75, 0.579, 0.75, 0.6018, 0.75, 0.6024, 0.75, 0.6024, 0.75, 0.6018, 0.75, 0.6024, 0.75, 0.579, 0.75, 0.579, 0.75, 0.6024, 0.75, 0.5613, 0.75, 0.6018, 0.75, 0.6018, 0.75, 0.5613, 0.75, 0.5613, 0.75, 0.6018, 0.75, 0.6018, 0.75, 0.5613, 0.75, 0.579, 0.75, 0.5613, 0.75, 0.5613, 0.75, 0.579, 0.75, 0.6018, 0.75, 0.6024, 0.75, 0.6024, 0.75, 0.6018, 0.75, 0.579, 0.75, 0.5613, 0.75, 0.6018, 0.75, 0.6024, 0.75, 0.579, 0.75, 0.5613, 0.75, 0.5613, 0.75, 0.579, 0.75, 0.6018, 0.75, 0.6024, 0.75, 0.6024, 0.75, 0.6018, 0.75, 0.6024, 0.75, 0.579, 0.75, 0.579, 0.75, 0.6024, 0.75, 0.5395, 0.75, 0.5416, 0.7106, 0.6112, 0.6862, 0.6101, 0.75, 0.5395, 0.75, 0.6101, 0.75, 0.6121, 0.75, 0.605, 0.75, 0.5397, 0.75, 0.6018, 0.75, 0.5613, 0.75, 0.5397, 0.75, 0.605, 0.75, 0.6074, 0.75, 0.5472, 0.5, 0.6002, 0.5, 0.6044, 0.5185, 0.6091, 0.6549, 0.5434, 0.6651, 0.5472, 0.5, 0.551, 0.5, 0.5954, 0.5, 0.6002, 0.5, 0.6044, 0.5185, 0.6091, 0.6549, 0.6091, 0.6549, 0.6044, 0.5185, 0.6121, 0.75, 0.605, 0.75, 0.605, 0.75, 0.6121, 0.75, 0.6002, 0.5, 0.6044, 0.5185, 0.6044, 0.5185, 0.6002, 0.5, 0.6018, 0.75, 0.5613, 0.75, 0.5613, 0.75, 0.6018, 0.75, 0.5434, 0.6651, 0.5472, 0.5, 0.5472, 0.5, 0.5434, 0.6651, 0.5613, 0.75, 0.5397, 0.75, 0.5397, 0.75, 0.5613, 0.75, 0.5395, 0.75, 0.5416, 0.7106, 0.5416, 0.7106, 0.5395, 0.75, 0.6091, 0.6549, 0.5434, 0.6651, 0.5434, 0.6651, 0.6091, 0.6549, 0.605, 0.75, 0.6074, 0.75, 0.6074, 0.75, 0.605, 0.75, 0.5416, 0.7106, 0.6112, 0.6862, 0.6112, 0.6862, 0.5416, 0.7106, 0.5954, 0.5, 0.6002, 0.5, 0.6002, 0.5, 0.5954, 0.5, 0.6074, 0.75, 0.6018, 0.75, 0.6018, 0.75, 0.6074, 0.75, 0.6326, 0.75, 0.6321, 0.75, 0.625, 0.75, 0.625, 0.75, 0.6879, 0.75, 0.7457, 0.75, 0.75, 0.75, 0.6875, 0.75, 0.6396, 0.75, 0.6326, 0.75, 0.625, 0.75, 0.625, 0.75, 0.687, 0.75, 0.6396, 0.75, 0.625, 0.75, 0.6875, 0.75, 0.7457, 0.75, 0.687, 0.75, 0.6875, 0.75, 0.75, 0.75, 0.6467, 0.75, 0.6879, 0.75, 0.6875, 0.75, 0.6437, 0.75, 0.6321, 0.75, 0.6467, 0.75, 0.6437, 0.75, 0.625, 0.75, 0.6875, 0.75, 0.7457, 0.75, 0.7457, 0.75, 0.6879, 0.75, 0.6321, 0.75, 0.6326, 0.75, 0.6875, 0.75, 0.6879, 0.75, 0.6467, 0.75, 0.6396, 0.75, 0.687, 0.75, 0.6875, 0.75, 0.6326, 0.75, 0.687, 0.75, 0.7457, 0.75, 0.7457, 0.75, 0.6875, 0.75, 0.6326, 0.75, 0.6396, 0.75, 0.6396, 0.75, 0.6326, 0.75, 0.6321, 0.75, 0.6326, 0.75, 0.6326, 0.75, 0.6321, 0.75, 0.6879, 0.75, 0.6467, 0.75, 0.6467, 0.75, 0.6879, 0.75, 0.625, 0.5, 0.61, 0.5, 0.6075, 0.5, 0.625, 0.5, 0.6875, 0.5, 0.625, 0.5, 0.625, 0.5, 0.6351, 0.5, 0.6324, 0.5, 0.6324, 0.5, 0.6351, 0.5, 0.6875, 0.5, 0.6384, 0.5, 0.6384, 0.5, 0.6875, 0.5, 0.6075, 0.5, 0.5664, 0.5, 0.6023, 0.5, 0.625, 0.5, 0.625, 0.5, 0.6146, 0.5, 0.7462, 0.5, 0.6875, 0.5, 0.6896, 0.5, 0.7462, 0.5, 0.6875, 0.5, 0.6351, 0.5, 0.6324, 0.5, 0.6896, 0.5, 0.7462, 0.5, 0.6896, 0.5, 0.6875, 0.5, 0.75, 0.5, 0.6351, 0.5, 0.6384, 0.5, 0.625, 0.5, 0.625, 0.5, 0.6324, 0.5, 0.6351, 0.5, 0.625, 0.5, 0.625, 0.5, 0.6896, 0.5, 0.6324, 0.5, 0.625, 0.5, 0.6875, 0.5, 0.6384, 0.5, 0.6875, 0.5, 0.6875, 0.5, 0.625, 0.5, 0.6875, 0.5, 0.7462, 0.5, 0.75, 0.5, 0.6875, 0.5, 0.6875, 0.5, 0.6384, 0.5, 0.6351, 0.5, 0.6875, 0.5, 0.7462, 0.5, 0.6875, 0.5, 0.6875, 0.5, 0.7462, 0.5, 0.6324, 0.5, 0.6896, 0.5, 0.6896, 0.5, 0.6324, 0.5, 0.6384, 0.5, 0.6351, 0.5, 0.6351, 0.5, 0.6384, 0.5, 0.6875, 0.5, 0.625, 0.5, 0.5863, 0.5, 0.6336, 0.4913, 0.5717, 0.4375, 0.5717, 0.3937, 0.5717, 0.3937, 0.5717, 0.4375, 0.5308, 0.5, 0.5136, 0.5, 0.4044, 0.5, 0.375, 0.5, 0.5717, 0.4813, 0.5717, 0.4375, 0.6875, 0.5, 0.6336, 0.4913, 0.593, 0.4847, 0.5717, 0.4375, 0.5717, 0.3937, 0.75, 0.5, 0.6875, 0.5, 0.509, 0.5, 0.5126, 0.5, 0.5126, 0.5, 0.509, 0.5, 0.5217, 0.7093, 0.521, 0.75, 0.521, 0.75, 0.5217, 0.7093, 0.5261, 0.5, 0.5057, 0.5, 0.5057, 0.5, 0.5261, 0.5, 0.5126, 0.5, 0.5348, 0.5, 0.5348, 0.5, 0.5126, 0.5, 0.521, 0.75, 0.5217, 0.75, 0.5019, 0.75, 0.5013, 0.75, 0.5013, 0.75, 0.5019, 0.7163, 0.5217, 0.7093, 0.521, 0.75, 0.509, 0.5, 0.5126, 0.5, 0.5348, 0.5, 0.5299, 0.5, 0.5299, 0.5, 0.5261, 0.5, 0.5057, 0.5, 0.509, 0.5, 0.521, 0.75, 0.5217, 0.75, 0.5217, 0.75, 0.521, 0.75, 0.5019, 0.7163, 0.5217, 0.7093, 0.5217, 0.7093, 0.5019, 0.7163, 0.5299, 0.5, 0.5261, 0.5, 0.5261, 0.5, 0.5299, 0.5, 0.5019, 0.75, 0.5013, 0.75, 0.5013, 0.75, 0.5019, 0.75, 0.5348, 0.5, 0.5299, 0.5, 0.5299, 0.5, 0.5348, 0.5, 0.5013, 0.75, 0.5019, 0.7163, 0.5019, 0.7163, 0.5013, 0.75, 0.5057, 0.5, 0.509, 0.5, 0.509, 0.5, 0.5057, 0.5, 0.5217, 0.75, 0.5019, 0.75, 0.5019, 0.75, 0.5217, 0.75, 0.5413, 0.5, 0.5395, 0.5, 0.5063, 0.5, 0.5071, 0.5, 0.5063, 0.5, 0.5071, 0.5, 0.5071, 0.5, 0.5063, 0.5, 0.5071, 0.5, 0.5187, 0.5, 0.5187, 0.5, 0.5071, 0.5, 0.5071, 0.5, 0.5187, 0.5, 0.5577, 0.5, 0.5413, 0.5, 0.5187, 0.5, 0.5577, 0.5, 0.5577, 0.5, 0.5187, 0.5, 0.5413, 0.5, 0.5395, 0.5, 0.5395, 0.5, 0.5413, 0.5, 0.5395, 0.5, 0.5063, 0.5, 0.5063, 0.5, 0.5395, 0.5, 0.5577, 0.5, 0.5413, 0.5, 0.5413, 0.5, 0.5577, 0.5, 0.625, 0.75, 0.667, 0.75, 0.6754, 0.75, 0.625, 0.75, 0.5392, 0.75, 0.5271, 0.75, 0.625, 0.75, 0.625, 0.75, 0.625, 0.8004, 0.6069, 0.7866, 0.6157, 0.7525, 0.625, 0.75, 0.625, 0.8004, 0.6069, 0.7866, 0.6069, 0.7866, 0.625, 0.8004, 0.6069, 0.7866, 0.625, 0.8004, 0.625, 0.8125, 0.6053, 0.75, 0.5747, 0.75, 0.5747, 0.75, 0.6053, 0.75, 0.582, 0.75, 0.6075, 0.75, 0.6075, 0.75, 0.582, 0.75, 0.625, 0.75, 0.6075, 0.75, 0.625, 0.75, 0.582, 0.75, 0.587, 0.75, 0.572, 0.75, 0.6157, 0.7525, 0.6053, 0.75, 0.6053, 0.75, 0.6157, 0.7525, 0.6053, 0.75, 0.5747, 0.75, 0.587, 0.75, 0.625, 0.75, 0.6157, 0.7525, 0.6053, 0.75, 0.625, 0.75, 0.6069, 0.7866, 0.6157, 0.7525, 0.6157, 0.7525, 0.6069, 0.7866, 0.667, 0.75, 0.6754, 0.75, 0.6754, 0.75, 0.667, 0.75, 0.587, 0.75, 0.582, 0.75, 0.582, 0.75, 0.587, 0.75, 0.5747, 0.75, 0.587, 0.75, 0.587, 0.75, 0.5747, 0.75, 0.625, 0.75, 0.667, 0.75, 0.667, 0.75, 0.625, 0.75, 0.6283, 0.4912, 0.5833, 0.5, 0.5538, 0.5, 0.5939, 0.4859, 0.593, 0.4847, 0.5512, 0.5, 0.5308, 0.5, 0.5717, 0.4813, 0.5833, 0.5, 0.5283, 0.5, 0.5323, 0.5, 0.5538, 0.5, 0.5512, 0.5, 0.5292, 0.5, 0.5308, 0.5, 0.5136, 0.5, 0.486, 0.5, 0.3989, 0.5, 0.4044, 0.5, 0.6283, 0.4912, 0.5939, 0.4859, 0.593, 0.4847, 0.6336, 0.4913, 0.5348, 0.5, 0.5519, 0.5, 0.5545, 0.5, 0.5364, 0.5, 0.5833, 0.5, 0.6283, 0.4912, 0.6336, 0.4913, 0.5863, 0.5, 0.5939, 0.4859, 0.5538, 0.5, 0.5512, 0.5, 0.593, 0.4847, 0.565, 0.5, 0.5833, 0.5, 0.5863, 0.5, 0.568, 0.5, 0.5538, 0.5, 0.5323, 0.5, 0.5292, 0.5, 0.5512, 0.5, 0.4915, 0.5, 0.5328, 0.5, 0.5308, 0.5, 0.486, 0.5, 0.5166, 0.5, 0.4915, 0.5, 0.486, 0.5, 0.5136, 0.5, 0.9688, 1.0, 1.0, 1.0, 1.0, 0.586, 0.9688, 0.584, 0.9375, 1.0, 0.9688, 1.0, 0.9688, 0.584, 0.9375, 0.5811, 0.9062, 1.0, 0.9375, 1.0, 0.9375, 0.5811, 0.9062, 0.5774, 0.875, 1.0, 0.9062, 1.0, 0.9062, 0.5774, 0.875, 0.5729, 0.8438, 0.5681, 0.8438, 1.0, 0.875, 1.0, 0.875, 0.5729, 0.8125, 1.0, 0.8438, 1.0, 0.8438, 0.5681, 0.8338, 0.5664, 0.8125, 0.5665, 0.7812, 1.0, 0.8125, 1.0, 0.8125, 0.5665, 0.7812, 0.567, 0.75, 1.0, 0.7812, 1.0, 0.7812, 0.567, 0.75, 0.5679, 0.7188, 1.0, 0.75, 1.0, 0.75, 0.5679, 0.7188, 0.5692, 0.6875, 1.0, 0.7188, 1.0, 0.7188, 0.5692, 0.6875, 0.5707, 0.6562, 1.0, 0.6875, 1.0, 0.6875, 0.5707, 0.6562, 0.5725, 0.625, 1.0, 0.6562, 1.0, 0.6562, 0.5725, 0.625, 0.5744, 0.5938, 1.0, 0.625, 1.0, 0.625, 0.5744, 0.609, 0.5755, 0.5938, 0.5772, 0.5625, 1.0, 0.5938, 1.0, 0.5937, 0.5772, 0.5625, 0.5804, 0.5312, 1.0, 0.5625, 1.0, 0.5625, 0.5804, 0.5312, 0.5831, 0.5, 1.0, 0.5312, 1.0, 0.5312, 0.5831, 0.5, 0.5852, 0.4688, 1.0, 0.5, 1.0, 0.5, 0.5852, 0.4706, 0.5865, 0.4688, 0.7192, 0.1916, 0.03045, 0.2171, 0.02615, 0.2171, 0.02615, 0.1916, 0.03045, 0.02475, 0.2937, 0.0203, 0.25, 0.0203, 0.25, 0.02475, 0.2937, 0.08776, 0.4083, 0.0586, 0.3744, 0.0586, 0.3744, 0.08776, 0.4083, 0.0, 1.0, 0.03125, 1.0, 0.03125, 0.7161, 0.02935, 0.587, 0.0, 0.586, 0.9688, 1.0, 1.0, 1.0, 1.0, 0.5945, 0.9688, 0.5923, 0.9375, 1.0, 0.9688, 1.0, 0.9688, 0.5923, 0.9375, 0.5904, 0.9062, 1.0, 0.9375, 1.0, 0.9375, 0.5904, 0.9062, 0.588, 0.875, 1.0, 0.9062, 1.0, 0.9062, 0.588, 0.875, 0.5856, 0.8481, 0.5843, 0.8438, 0.5841, 0.8438, 1.0, 0.875, 1.0, 0.875, 0.5856, 0.8125, 0.5833, 0.8125, 1.0, 0.8438, 1.0, 0.8438, 0.5841, 0.7812, 0.583, 0.7812, 1.0, 0.8125, 1.0, 0.8125, 0.5833, 0.75, 1.0, 0.7812, 1.0, 0.7812, 0.583, 0.75, 0.5831, 0.7188, 1.0, 0.75, 1.0, 0.75, 0.5831, 0.7278, 0.5835, 0.7188, 0.5839, 0.6875, 1.0, 0.7188, 1.0, 0.7188, 0.5839, 0.6875, 0.5858, 0.6562, 1.0, 0.6875, 1.0, 0.6875, 0.5858, 0.6562, 0.5879, 0.625, 1.0, 0.6562, 1.0, 0.6562, 0.5879, 0.6298, 0.5899, 0.625, 0.59, 0.5938, 1.0, 0.625, 1.0, 0.625, 0.59, 0.5938, 0.5911, 0.5625, 1.0, 0.5938, 1.0, 0.5938, 0.5911, 0.586, 0.5914, 0.5625, 0.5972, 0.5312, 1.0, 0.5625, 1.0, 0.5625, 0.5972, 0.5312, 0.6025, 0.5123, 0.6041, 0.5, 0.6024, 0.5, 1.0, 0.5312, 1.0, 0.5312, 0.6025, 0.4688, 0.5979, 0.4688, 1.0, 0.4827, 0.5999, 0.4688, 1.0, 0.4688, 0.5979, 0.4608, 0.5968, 0.4546, 1.0, 0.2643, 0.4608, 0.2588, 0.4486, 0.2588, 0.4486, 0.2643, 0.4608, 0.0, 1.0, 0.03125, 1.0, 0.03125, 0.6759, 0.03008, 0.5968, 0.0, 0.5945, 0.0368, 0.1643, 0.02438, 0.2063, 0.01461, 0.2032, 0.02827, 0.1582, 0.2503, 0.4738, 0.2765, 0.4695, 0.2765, 0.4695, 0.2503, 0.4738, 0.1267, 0.06504, 0.1887, 0.02837, 0.1971, 0.01645, 0.09889, 0.06503, 0.2696, 0.4716, 0.07627, 0.3702, 0.0434, 0.3702, 0.3029, 0.4835, 0.2765, 0.4695, 0.2503, 0.4738, 0.25, 0.49, 0.2968, 0.4854, 0.02438, 0.2063, 0.0203, 0.25, 0.01, 0.25, 0.01461, 0.2032, 0.057, 0.1256, 0.0368, 0.1643, 0.02827, 0.1582, 0.05045, 0.1167, 0.2503, 0.4738, 0.2698, 0.4695, 0.2968, 0.4854, 0.25, 0.49, 0.2829, 0.4568, 0.2765, 0.4695, 0.2968, 0.4854, 0.3418, 0.4717, 0.08412, 0.09171, 0.057, 0.1256, 0.05045, 0.1167, 0.08029, 0.08029, 0.2698, 0.4695, 0.2503, 0.4738, 0.2765, 0.4695, 0.2829, 0.4568, 0.1419, 0.4361, 0.08776, 0.4083, 0.0586, 0.3744, 0.03763, 0.3357, 0.02475, 0.2937, 0.0203, 0.25, 0.02438, 0.2063, 0.0368, 0.1643, 0.057, 0.1256, 0.08412, 0.09171, 0.1169, 0.06388, 0.1537, 0.04319, 0.1916, 0.03045, 0.2171, 0.02615, 0.1887, 0.02837, 0.1267, 0.06504, 0.07627, 0.3702, 0.0586, 0.3744, 0.08776, 0.4083, 0.08029, 0.4197, 0.05045, 0.3833, 0.1419, 0.4361, 0.2829, 0.4568, 0.3418, 0.4717, 0.1167, 0.4496, 0.08776, 0.4083, 0.1419, 0.4361, 0.1167, 0.4496, 0.08029, 0.4197, 0.03763, 0.3357, 0.0586, 0.3744, 0.05045, 0.3833, 0.02827, 0.3418, 0.1537, 0.04319, 0.1169, 0.06388, 0.1167, 0.05045, 0.1582, 0.02827, 0.1169, 0.06388, 0.08412, 0.09171, 0.08029, 0.08029, 0.1167, 0.05045, 0.1784, 0.03045, 0.2171, 0.02615, 0.25, 0.01, 0.2032, 0.01461, 0.0203, 0.25, 0.02475, 0.2937, 0.01461, 0.2968, 0.01, 0.25, 0.2171, 0.02615, 0.1916, 0.03045, 0.2032, 0.01461, 0.25, 0.01, 0.07627, 0.3702, 0.1267, 0.06504, 0.09889, 0.06503, 0.0434, 0.3702, 0.02475, 0.2937, 0.03763, 0.3357, 0.02827, 0.3418, 0.01461, 0.2968, 0.1916, 0.03045, 0.1537, 0.04319, 0.1582, 0.02827, 0.2032, 0.01461, 0.2829, 0.4568, 0.1419, 0.4361, 0.1419, 0.4361, 0.2829, 0.4568, 0.0203, 0.25, 0.02438, 0.2063, 0.02438, 0.2063, 0.0203, 0.25, 0.1267, 0.06504, 0.07627, 0.3702, 0.07627, 0.3702, 0.1267, 0.06504, 0.1419, 0.4361, 0.08776, 0.4083, 0.08776, 0.4083, 0.1419, 0.4361, 0.1887, 0.02837, 0.1267, 0.06504, 0.1267, 0.06504, 0.1887, 0.02837, 0.0368, 0.1643, 0.057, 0.1256, 0.057, 0.1256, 0.0368, 0.1643, 0.03763, 0.3357, 0.02475, 0.2937, 0.02475, 0.2937, 0.03763, 0.3357, 0.0586, 0.3744, 0.03763, 0.3357, 0.03763, 0.3357, 0.0586, 0.3744, 0.2698, 0.4695, 0.2503, 0.4738, 0.2503, 0.4738, 0.2698, 0.4695, 0.1537, 0.04319, 0.1916, 0.03045, 0.1916, 0.03045, 0.1537, 0.04319, 0.02438, 0.2063, 0.0368, 0.1643, 0.0368, 0.1643, 0.02438, 0.2063, 0.1169, 0.06388, 0.1537, 0.04319, 0.1537, 0.04319, 0.1169, 0.06388, 0.2765, 0.4695, 0.2829, 0.4568, 0.2829, 0.4568, 0.2765, 0.4695, 0.08412, 0.09171, 0.1169, 0.06388, 0.1169, 0.06388, 0.08412, 0.09171, 0.07627, 0.3702, 0.2696, 0.4716, 0.2696, 0.4716, 0.07627, 0.3702, 0.057, 0.1256, 0.08412, 0.09171, 0.08412, 0.09171, 0.057, 0.1256, 0.2171, 0.02615, 0.1784, 0.03045, 0.1784, 0.03045, 0.2171, 0.02615, 0.1841, 0.03915, 0.15, 0.05139, 0.1582, 0.02827, 0.2032, 0.01461, 0.1159, 0.07125, 0.08513, 0.09799, 0.08029, 0.08029, 0.1167, 0.05045, 0.15, 0.05139, 0.1159, 0.07125, 0.1167, 0.05045, 0.1582, 0.02827, 0.2643, 0.4608, 0.2463, 0.465, 0.25, 0.49, 0.2968, 0.4854, 0.02885, 0.2081, 0.02512, 0.25, 0.01, 0.25, 0.01461, 0.2032, 0.2463, 0.465, 0.255, 0.4608, 0.2968, 0.4854, 0.25, 0.49, 0.03971, 0.2159, 0.1627, 0.04459, 0.1269, 0.04496, 0.01328, 0.2167, 0.08278, 0.3633, 0.03971, 0.2159, 0.01328, 0.2167, 0.04014, 0.364, 0.02955, 0.2919, 0.04211, 0.3323, 0.02827, 0.3418, 0.01461, 0.2968, 0.02512, 0.25, 0.02955, 0.2919, 0.01461, 0.2968, 0.01, 0.25, 0.04052, 0.1677, 0.02885, 0.2081, 0.01461, 0.2032, 0.02827, 0.1582, 0.1485, 0.4287, 0.2588, 0.4486, 0.3418, 0.4717, 0.1167, 0.4496, 0.05958, 0.1306, 0.04052, 0.1677, 0.02827, 0.1582, 0.05045, 0.1167, 0.2031, 0.03502, 0.1841, 0.03915, 0.2032, 0.01461, 0.25, 0.01, 0.2588, 0.4486, 0.2643, 0.4608, 0.2968, 0.4854, 0.3418, 0.4717, 0.1711, 0.03915, 0.2031, 0.03502, 0.25, 0.01, 0.2032, 0.01461, 0.1711, 0.03915, 0.2032, 0.01461, 0.1829, 0.02077, 0.08513, 0.09799, 0.05958, 0.1306, 0.05045, 0.1167, 0.08029, 0.08029, 0.06264, 0.3694, 0.09209, 0.402, 0.08029, 0.4197, 0.05045, 0.3833, 0.3125, 0.75, 0.375, 0.75, 0.375, 0.75, 0.3651, 0.75, 0.09209, 0.402, 0.1485, 0.4287, 0.1167, 0.4496, 0.08029, 0.4197, 0.2565, 0.4646, 0.08278, 0.3633, 0.04014, 0.364, 0.3039, 0.4832, 0.04211, 0.3323, 0.06264, 0.3694, 0.05045, 0.3833, 0.02827, 0.3418, 0.255, 0.4608, 0.2463, 0.465, 0.2643, 0.4608, 0.2588, 0.4486, 0.1485, 0.4287, 0.09209, 0.402, 0.06264, 0.3694, 0.04211, 0.3323, 0.02955, 0.2919, 0.02512, 0.25, 0.02885, 0.2081, 0.04052, 0.1677, 0.05958, 0.1306, 0.08513, 0.09799, 0.1159, 0.07125, 0.15, 0.05139, 0.1841, 0.03915, 0.2031, 0.03502, 0.1627, 0.04459, 0.03971, 0.2159, 0.08278, 0.3633, 0.03971, 0.2159, 0.08278, 0.3633, 0.08278, 0.3633, 0.03971, 0.2159, 0.2031, 0.03502, 0.1711, 0.03915, 0.1711, 0.03915, 0.2031, 0.03502, 0.04211, 0.3323, 0.02955, 0.2919, 0.02955, 0.2919, 0.04211, 0.3323, 0.15, 0.05139, 0.1841, 0.03915, 0.1841, 0.03915, 0.15, 0.05139, 0.05958, 0.1306, 0.08513, 0.09799, 0.08513, 0.09799, 0.05958, 0.1306, 0.02955, 0.2919, 0.02512, 0.25, 0.02512, 0.25, 0.02955, 0.2919, 0.08513, 0.09799, 0.1159, 0.07125, 0.1159, 0.07125, 0.08513, 0.09799, 0.09209, 0.402, 0.06264, 0.3694, 0.06264, 0.3694, 0.09209, 0.402, 0.02885, 0.2081, 0.04052, 0.1677, 0.04052, 0.1677, 0.02885, 0.2081, 0.08278, 0.3633, 0.2565, 0.4646, 0.2565, 0.4646, 0.08278, 0.3633, 0.1159, 0.07125, 0.15, 0.05139, 0.15, 0.05139, 0.1159, 0.07125, 0.1485, 0.4287, 0.09209, 0.402, 0.09209, 0.402, 0.1485, 0.4287, 0.1627, 0.04459, 0.03971, 0.2159, 0.03971, 0.2159, 0.1627, 0.04459, 0.2588, 0.4486, 0.1485, 0.4287, 0.1485, 0.4287, 0.2588, 0.4486, 0.2463, 0.465, 0.2643, 0.4608, 0.2643, 0.4608, 0.2463, 0.465, 0.06264, 0.3694, 0.04211, 0.3323, 0.04211, 0.3323, 0.06264, 0.3694, 0.04052, 0.1677, 0.05958, 0.1306, 0.05958, 0.1306, 0.04052, 0.1677, 0.02512, 0.25, 0.02885, 0.2081, 0.02885, 0.2081, 0.02512, 0.25, 0.1841, 0.03915, 0.2031, 0.03502, 0.2031, 0.03502, 0.1841, 0.03915, 0.255, 0.4608, 0.2463, 0.465, 0.2463, 0.465, 0.255, 0.4608, 0.4124, 0.75, 0.426, 0.75, 0.375, 0.75, 0.375, 0.75, 0.4117, 0.76, 0.426, 0.75, 0.6053, 0.75, 0.6157, 0.7525, 0.5883, 0.76, 0.4827, 0.5999, 0.4688, 1.0, 0.5, 1.0, 0.5, 0.6024, 0.3937, 0.75, 0.4124, 0.75, 0.375, 0.75, 0.375, 0.75, 0.3817, 0.75, 0.4044, 0.5, 0.3989, 0.5, 0.375, 0.5, 0.375, 0.5, 0.375, 0.5, 0.4044, 0.5, 0.375, 0.5, 0.3989, 0.5, 0.3957, 0.5, 0.375, 0.5, 0.375, 0.5, 0.3934, 0.5, 0.3957, 0.5, 0.5204, 0.5, 0.4952, 0.5, 0.4699, 0.5, 0.4682, 0.5, 0.4595, 0.5, 0.447, 0.5, 0.4312, 0.5, 0.413, 0.5])
me_cube.materials.append(mat_material)
me_cube.use_remesh_preserve_volume = False
me_cube.use_remesh_preserve_attributes = False
me_cube.use_mirror_vertex_groups = False
me_cube.update()
me_cylinder_001 = bpy.data.meshes.new('Cylinder.001')
me_cylinder_001.from_pydata([(0.804, 1.333, -0.7178), (0.6431, 1.333, -0.7178), (0.804, 1.327, -0.6571), (0.6431, 1.327, -0.6571), (0.804, 1.309, -0.5988), (0.6431, 1.309, -0.5988), (0.804, 1.28, -0.545), (0.6431, 1.28, -0.545), (0.804, 1.242, -0.4979), (0.6431, 1.242, -0.4979), (0.804, 1.194, -0.4592), (0.6431, 1.194, -0.4592), (0.804, 1.141, -0.4304), (0.6431, 1.141, -0.4304), (0.804, 1.082, -0.4127), (0.6431, 1.082, -0.4127), (0.804, 1.022, -0.4068), (0.6431, 1.022, -0.4068), (0.804, 0.961, -0.4127), (0.6431, 0.961, -0.4127), (0.804, 0.9026, -0.4304), (0.6431, 0.9026, -0.4304), (0.804, 0.8489, -0.4592), (0.6431, 0.8489, -0.4592), (0.804, 0.8017, -0.4979), (0.6431, 0.8017, -0.4979), (0.804, 0.763, -0.545), (0.6431, 0.763, -0.545), (0.804, 0.7343, -0.5988), (0.6431, 0.7343, -0.5988), (0.804, 0.7166, -0.6571), (0.6431, 0.7166, -0.6571), (0.804, 0.7106, -0.7178), (0.6431, 0.7106, -0.7178), (0.804, 0.7166, -0.7785), (0.6431, 0.7166, -0.7785), (0.804, 0.7343, -0.8369), (0.6431, 0.7343, -0.8369), (0.804, 0.763, -0.8906), (0.6431, 0.763, -0.8906), (0.804, 0.8017, -0.9378), (0.6431, 0.8017, -0.9378), (0.804, 0.8489, -0.9765), (0.6431, 0.8489, -0.9765), (0.804, 0.9026, -1.005), (0.6431, 0.9026, -1.005), (0.804, 0.961, -1.023), (0.6431, 0.961, -1.023), (0.804, 1.022, -1.029), (0.6431, 1.022, -1.029), (0.804, 1.082, -1.023), (0.6431, 1.082, -1.023), (0.804, 1.141, -1.005), (0.6431, 1.141, -1.005), (0.804, 1.194, -0.9765), (0.6431, 1.194, -0.9765), (0.804, 1.242, -0.9378), (0.6431, 1.242, -0.9378), (0.804, 1.28, -0.8906), (0.6431, 1.28, -0.8906), (0.804, 1.309, -0.8369), (0.6431, 1.309, -0.8369), (0.804, 1.327, -0.7785), (0.6431, 1.327, -0.7785), (0.6268, 1.313, -0.7178), (0.6268, 1.307, -0.661), (0.6268, 1.291, -0.6063), (0.6268, 1.264, -0.556), (0.6268, 1.228, -0.5118), (0.6268, 1.184, -0.4756), (0.6268, 1.133, -0.4487), (0.6268, 1.079, -0.4321), (0.6268, 1.022, -0.4265), (0.6268, 0.9648, -0.4321), (0.6268, 0.9102, -0.4487), (0.6268, 0.8598, -0.4756), (0.6268, 0.8157, -0.5118), (0.6268, 0.7794, -0.556), (0.6268, 0.7525, -0.6063), (0.6268, 0.7359, -0.661), (0.6268, 0.7303, -0.7178), (0.6268, 0.7359, -0.7747), (0.6268, 0.7525, -0.8293), (0.6268, 0.7794, -0.8797), (0.6268, 0.8157, -0.9238), (0.6268, 0.8598, -0.9601), (0.6268, 0.9102, -0.987), (0.6268, 0.9648, -1.004), (0.6268, 1.022, -1.009), (0.6268, 1.079, -1.004), (0.6268, 1.133, -0.987), (0.6268, 1.184, -0.9601), (0.6268, 1.228, -0.9238), (0.6268, 1.264, -0.8797), (0.6268, 1.291, -0.8293), (0.6268, 1.307, -0.7747), (0.8216, 1.216, -0.7178), (0.8216, 1.213, -0.6798), (0.8216, 1.202, -0.6433), (0.8216, 1.184, -0.6097), (0.8216, 1.159, -0.5802), (0.8216, 1.13, -0.556), (0.8216, 1.096, -0.538), (0.8216, 1.06, -0.5269), (0.8216, 1.022, -0.5231), (0.8216, 0.9837, -0.5269), (0.8216, 0.9472, -0.538), (0.8216, 0.9135, -0.556), (0.8216, 0.884, -0.5802), (0.8216, 0.8598, -0.6097), (0.8216, 0.8418, -0.6433), (0.8216, 0.8307, -0.6798), (0.8216, 0.827, -0.7178), (0.8216, 0.8307, -0.7558), (0.8216, 0.8418, -0.7923), (0.8216, 0.8598, -0.826), (0.8216, 0.884, -0.8555), (0.8216, 0.9135, -0.8797), (0.8216, 0.9472, -0.8977), (0.8216, 0.9837, -0.9088), (0.8216, 1.022, -0.9125), (0.8216, 1.06, -0.9088), (0.8216, 1.096, -0.8977), (0.8216, 1.13, -0.8797), (0.8216, 1.159, -0.8555), (0.8216, 1.184, -0.826), (0.8216, 1.202, -0.7923), (0.8216, 1.213, -0.7558), (0.8216, 1.313, -0.7178), (0.8216, 1.307, -0.661), (0.8216, 1.291, -0.6063), (0.8216, 1.264, -0.556), (0.8216, 1.228, -0.5118), (0.8216, 1.184, -0.4756), (0.8216, 1.133, -0.4487), (0.8216, 1.079, -0.4321), (0.8216, 1.022, -0.4265), (0.8216, 0.9648, -0.4321), (0.8216, 0.9102, -0.4487), (0.8216, 0.8598, -0.4756), (0.8216, 0.8157, -0.5118), (0.8216, 0.7794, -0.556), (0.8216, 0.7525, -0.6063), (0.8216, 0.7359, -0.661), (0.8216, 0.7303, -0.7178), (0.8216, 0.7359, -0.7747), (0.8216, 0.7525, -0.8293), (0.8216, 0.7794, -0.8797), (0.8216, 0.8157, -0.9238), (0.8216, 0.8598, -0.9601), (0.8216, 0.9102, -0.987), (0.8216, 0.9648, -1.004), (0.8216, 1.022, -1.009), (0.8216, 1.079, -1.004), (0.8216, 1.133, -0.987), (0.8216, 1.184, -0.9601), (0.8216, 1.228, -0.9238), (0.8216, 1.264, -0.8797), (0.8216, 1.291, -0.8293), (0.8216, 1.307, -0.7747), (0.7733, 1.216, -0.7178), (0.7733, 1.213, -0.6798), (0.7733, 1.202, -0.6433), (0.7733, 1.184, -0.6097), (0.7733, 1.159, -0.5802), (0.7733, 1.13, -0.556), (0.7733, 1.096, -0.538), (0.7733, 1.06, -0.5269), (0.7733, 1.022, -0.5231), (0.7733, 0.9837, -0.5269), (0.7733, 0.9472, -0.538), (0.7733, 0.9135, -0.556), (0.7733, 0.884, -0.5802), (0.7733, 0.8598, -0.6097), (0.7733, 0.8418, -0.6433), (0.7733, 0.8307, -0.6798), (0.7733, 0.827, -0.7178), (0.7733, 0.8307, -0.7558), (0.7733, 0.8418, -0.7923), (0.7733, 0.8598, -0.826), (0.7733, 0.884, -0.8555), (0.7733, 0.9135, -0.8797), (0.7733, 0.9472, -0.8977), (0.7733, 0.9837, -0.9088), (0.7733, 1.022, -0.9125), (0.7733, 1.06, -0.9088), (0.7733, 1.096, -0.8977), (0.7733, 1.13, -0.8797), (0.7733, 1.159, -0.8555), (0.7733, 1.184, -0.826), (0.7733, 1.202, -0.7923), (0.7733, 1.213, -0.7558)], [], [(0, 1, 3, 2), (2, 3, 5, 4), (4, 5, 7, 6), (6, 7, 9, 8), (8, 9, 11, 10), (10, 11, 13, 12), (12, 13, 15, 14), (14, 15, 17, 16), (16, 17, 19, 18), (18, 19, 21, 20), (20, 21, 23, 22), (22, 23, 25, 24), (24, 25, 27, 26), (26, 27, 29, 28), (28, 29, 31, 30), (30, 31, 33, 32), (32, 33, 35, 34), (34, 35, 37, 36), (36, 37, 39, 38), (38, 39, 41, 40), (40, 41, 43, 42), (42, 43, 45, 44), (44, 45, 47, 46), (46, 47, 49, 48), (48, 49, 51, 50), (50, 51, 53, 52), (52, 53, 55, 54), (54, 55, 57, 56), (56, 57, 59, 58), (58, 59, 61, 60), (17, 15, 71, 72), (60, 61, 63, 62), (62, 63, 1, 0), (28, 30, 143, 142), (65, 64, 95, 94, 93, 92, 91, 90, 89, 88, 87, 86, 85, 84, 83, 82, 81, 80, 79, 78, 77, 76, 75, 74, 73, 72, 71, 70, 69, 68, 67, 66), (35, 33, 80, 81), (53, 51, 89, 90), (9, 7, 67, 68), (27, 25, 76, 77), (45, 43, 85, 86), (63, 61, 94, 95), (19, 17, 72, 73), (37, 35, 81, 82), (55, 53, 90, 91), (11, 9, 68, 69), (29, 27, 77, 78), (47, 45, 86, 87), (3, 1, 64, 65), (1, 63, 95, 64), (21, 19, 73, 74), (39, 37, 82, 83), (57, 55, 91, 92), (13, 11, 69, 70), (31, 29, 78, 79), (49, 47, 87, 88), (5, 3, 65, 66), (23, 21, 74, 75), (41, 39, 83, 84), (59, 57, 92, 93), (15, 13, 70, 71), (33, 31, 79, 80), (51, 49, 88, 89), (7, 5, 66, 67), (25, 23, 75, 76), (43, 41, 84, 85), (61, 59, 93, 94), (124, 125, 189, 188), (46, 48, 152, 151), (2, 4, 130, 129), (20, 22, 139, 138), (38, 40, 148, 147), (56, 58, 157, 156), (12, 14, 135, 134), (30, 32, 144, 143), (48, 50, 153, 152), (4, 6, 131, 130), (22, 24, 140, 139), (40, 42, 149, 148), (58, 60, 158, 157), (14, 16, 136, 135), (32, 34, 145, 144), (50, 52, 154, 153), (6, 8, 132, 131), (24, 26, 141, 140), (42, 44, 150, 149), (60, 62, 159, 158), (16, 18, 137, 136), (34, 36, 146, 145), (52, 54, 155, 154), (8, 10, 133, 132), (26, 28, 142, 141), (44, 46, 151, 150), (0, 2, 129, 128), (62, 0, 128, 159), (18, 20, 138, 137), (36, 38, 147, 146), (54, 56, 156, 155), (10, 12, 134, 133), (97, 96, 128, 129), (98, 97, 129, 130), (99, 98, 130, 131), (100, 99, 131, 132), (101, 100, 132, 133), (102, 101, 133, 134), (103, 102, 134, 135), (104, 103, 135, 136), (105, 104, 136, 137), (106, 105, 137, 138), (107, 106, 138, 139), (108, 107, 139, 140), (109, 108, 140, 141), (110, 109, 141, 142), (111, 110, 142, 143), (112, 111, 143, 144), (113, 112, 144, 145), (114, 113, 145, 146), (115, 114, 146, 147), (116, 115, 147, 148), (117, 116, 148, 149), (118, 117, 149, 150), (119, 118, 150, 151), (120, 119, 151, 152), (121, 120, 152, 153), (122, 121, 153, 154), (123, 122, 154, 155), (124, 123, 155, 156), (125, 124, 156, 157), (126, 125, 157, 158), (127, 126, 158, 159), (96, 127, 159, 128), (160, 161, 162, 163, 164, 165, 166, 167, 168, 169, 170, 171, 172, 173, 174, 175, 176, 177, 178, 179, 180, 181, 182, 183, 184, 185, 186, 187, 188, 189, 190, 191), (111, 112, 176, 175), (98, 99, 163, 162), (125, 126, 190, 189), (112, 113, 177, 176), (99, 100, 164, 163), (126, 127, 191, 190), (113, 114, 178, 177), (100, 101, 165, 164), (127, 96, 160, 191), (114, 115, 179, 178), (101, 102, 166, 165), (115, 116, 180, 179), (102, 103, 167, 166), (116, 117, 181, 180), (103, 104, 168, 167), (117, 118, 182, 181), (104, 105, 169, 168), (118, 119, 183, 182), (105, 106, 170, 169), (119, 120, 184, 183), (106, 107, 171, 170), (120, 121, 185, 184), (107, 108, 172, 171), (121, 122, 186, 185), (108, 109, 173, 172), (122, 123, 187, 186), (109, 110, 174, 173), (96, 97, 161, 160), (123, 124, 188, 187), (110, 111, 175, 174), (97, 98, 162, 161)])
_uv = me_cylinder_001.uv_layers.new(name='UVMap')
_uv.uv.foreach_set('vector', [1.0, 0.5, 1.0, 1.0, 0.9688, 1.0, 0.9688, 0.5, 0.9688, 0.5, 0.9688, 1.0, 0.9375, 1.0, 0.9375, 0.5, 0.9375, 0.5, 0.9375, 1.0, 0.9062, 1.0, 0.9062, 0.5, 0.9062, 0.5, 0.9062, 1.0, 0.875, 1.0, 0.875, 0.5, 0.875, 0.5, 0.875, 1.0, 0.8438, 1.0, 0.8438, 0.5, 0.8438, 0.5, 0.8438, 1.0, 0.8125, 1.0, 0.8125, 0.5, 0.8125, 0.5, 0.8125, 1.0, 0.7812, 1.0, 0.7812, 0.5, 0.7812, 0.5, 0.7812, 1.0, 0.75, 1.0, 0.75, 0.5, 0.75, 0.5, 0.75, 1.0, 0.7188, 1.0, 0.7188, 0.5, 0.7188, 0.5, 0.7188, 1.0, 0.6875, 1.0, 0.6875, 0.5, 0.6875, 0.5, 0.6875, 1.0, 0.6562, 1.0, 0.6562, 0.5, 0.6562, 0.5, 0.6562, 1.0, 0.625, 1.0, 0.625, 0.5, 0.625, 0.5, 0.625, 1.0, 0.5938, 1.0, 0.5938, 0.5, 0.5938, 0.5, 0.5938, 1.0, 0.5625, 1.0, 0.5625, 0.5, 0.5625, 0.5, 0.5625, 1.0, 0.5312, 1.0, 0.5312, 0.5, 0.5312, 0.5, 0.5312, 1.0, 0.5, 1.0, 0.5, 0.5, 0.5, 0.5, 0.5, 1.0, 0.4688, 1.0, 0.4688, 0.5, 0.4688, 0.5, 0.4688, 1.0, 0.4375, 1.0, 0.4375, 0.5, 0.4375, 0.5, 0.4375, 1.0, 0.4062, 1.0, 0.4062, 0.5, 0.4062, 0.5, 0.4062, 1.0, 0.375, 1.0, 0.375, 0.5, 0.375, 0.5, 0.375, 1.0, 0.3438, 1.0, 0.3438, 0.5, 0.3438, 0.5, 0.3438, 1.0, 0.3125, 1.0, 0.3125, 0.5, 0.3125, 0.5, 0.3125, 1.0, 0.2812, 1.0, 0.2812, 0.5, 0.2812, 0.5, 0.2812, 1.0, 0.25, 1.0, 0.25, 0.5, 0.25, 0.5, 0.25, 1.0, 0.2188, 1.0, 0.2188, 0.5, 0.2188, 0.5, 0.2188, 1.0, 0.1875, 1.0, 0.1875, 0.5, 0.1875, 0.5, 0.1875, 1.0, 0.1562, 1.0, 0.1562, 0.5, 0.1562, 0.5, 0.1562, 1.0, 0.125, 1.0, 0.125, 0.5, 0.125, 0.5, 0.125, 1.0, 0.09375, 1.0, 0.09375, 0.5, 0.09375, 0.5, 0.09375, 1.0, 0.0625, 1.0, 0.0625, 0.5, 0.75, 1.0, 0.7812, 1.0, 0.7812, 1.0, 0.75, 1.0, 0.0625, 0.5, 0.0625, 1.0, 0.03125, 1.0, 0.03125, 0.5, 0.03125, 0.5, 0.03125, 1.0, 0.0, 1.0, 0.0, 0.5, 0.5625, 0.5, 0.5312, 0.5, 0.5312, 0.5, 0.5625, 0.5, 0.2968, 0.4854, 0.25, 0.49, 0.2032, 0.4854, 0.1582, 0.4717, 0.1167, 0.4496, 0.08029, 0.4197, 0.05045, 0.3833, 0.02827, 0.3418, 0.01461, 0.2968, 0.01, 0.25, 0.01461, 0.2032, 0.02827, 0.1582, 0.05045, 0.1167, 0.08029, 0.08029, 0.1167, 0.05045, 0.1582, 0.02827, 0.2032, 0.01461, 0.25, 0.01, 0.2968, 0.01461, 0.3418, 0.02827, 0.3833, 0.05045, 0.4197, 0.08029, 0.4496, 0.1167, 0.4717, 0.1582, 0.4854, 0.2032, 0.49, 0.25, 0.4854, 0.2968, 0.4717, 0.3418, 0.4496, 0.3833, 0.4197, 0.4197, 0.3833, 0.4496, 0.3418, 0.4717, 0.4688, 1.0, 0.5, 1.0, 0.5, 1.0, 0.4688, 1.0, 0.1875, 1.0, 0.2188, 1.0, 0.2188, 1.0, 0.1875, 1.0, 0.875, 1.0, 0.9062, 1.0, 0.9062, 1.0, 0.875, 1.0, 0.5938, 1.0, 0.625, 1.0, 0.625, 1.0, 0.5938, 1.0, 0.3125, 1.0, 0.3438, 1.0, 0.3438, 1.0, 0.3125, 1.0, 0.03125, 1.0, 0.0625, 1.0, 0.0625, 1.0, 0.03125, 1.0, 0.7188, 1.0, 0.75, 1.0, 0.75, 1.0, 0.7188, 1.0, 0.4375, 1.0, 0.4688, 1.0, 0.4688, 1.0, 0.4375, 1.0, 0.1562, 1.0, 0.1875, 1.0, 0.1875, 1.0, 0.1562, 1.0, 0.8438, 1.0, 0.875, 1.0, 0.875, 1.0, 0.8438, 1.0, 0.5625, 1.0, 0.5938, 1.0, 0.5938, 1.0, 0.5625, 1.0, 0.2812, 1.0, 0.3125, 1.0, 0.3125, 1.0, 0.2812, 1.0, 0.9688, 1.0, 1.0, 1.0, 1.0, 1.0, 0.9688, 1.0, 0.0, 1.0, 0.03125, 1.0, 0.03125, 1.0, 0.0, 1.0, 0.6875, 1.0, 0.7188, 1.0, 0.7188, 1.0, 0.6875, 1.0, 0.4062, 1.0, 0.4375, 1.0, 0.4375, 1.0, 0.4062, 1.0, 0.125, 1.0, 0.1562, 1.0, 0.1562, 1.0, 0.125, 1.0, 0.8125, 1.0, 0.8438, 1.0, 0.8438, 1.0, 0.8125, 1.0, 0.5312, 1.0, 0.5625, 1.0, 0.5625, 1.0, 0.5312, 1.0, 0.25, 1.0, 0.2812, 1.0, 0.2812, 1.0, 0.25, 1.0, 0.9375, 1.0, 0.9688, 1.0, 0.9688, 1.0, 0.9375, 1.0, 0.6562, 1.0, 0.6875, 1.0, 0.6875, 1.0, 0.6562, 1.0, 0.375, 1.0, 0.4062, 1.0, 0.4062, 1.0, 0.375, 1.0, 0.09375, 1.0, 0.125, 1.0, 0.125, 1.0, 0.09375, 1.0, 0.7812, 1.0, 0.8125, 1.0, 0.8125, 1.0, 0.7812, 1.0, 0.5, 1.0, 0.5312, 1.0, 0.5312, 1.0, 0.5, 1.0, 0.2188, 1.0, 0.25, 1.0, 0.25, 1.0, 0.2188, 1.0, 0.9062, 1.0, 0.9375, 1.0, 0.9375, 1.0, 0.9062, 1.0, 0.625, 1.0, 0.6562, 1.0, 0.6562, 1.0, 0.625, 1.0, 0.3438, 1.0, 0.375, 1.0, 0.375, 1.0, 0.3438, 1.0, 0.0625, 1.0, 0.09375, 1.0, 0.09375, 1.0, 0.0625, 1.0, 0.6366, 0.3634, 0.6609, 0.3834, 0.6609, 0.3834, 0.6366, 0.3634, 0.2812, 0.5, 0.25, 0.5, 0.25, 0.5, 0.2812, 0.5, 0.9688, 0.5, 0.9375, 0.5, 0.9375, 0.5, 0.9688, 0.5, 0.6875, 0.5, 0.6562, 0.5, 0.6562, 0.5, 0.6875, 0.5, 0.4062, 0.5, 0.375, 0.5, 0.375, 0.5, 0.4062, 0.5, 0.125, 0.5, 0.09375, 0.5, 0.09375, 0.5, 0.125, 0.5, 0.8125, 0.5, 0.7812, 0.5, 0.7812, 0.5, 0.8125, 0.5, 0.5312, 0.5, 0.5, 0.5, 0.5, 0.5, 0.5312, 0.5, 0.25, 0.5, 0.2188, 0.5, 0.2188, 0.5, 0.25, 0.5, 0.9375, 0.5, 0.9062, 0.5, 0.9062, 0.5, 0.9375, 0.5, 0.6562, 0.5, 0.625, 0.5, 0.625, 0.5, 0.6562, 0.5, 0.375, 0.5, 0.3438, 0.5, 0.3438, 0.5, 0.375, 0.5, 0.09375, 0.5, 0.0625, 0.5, 0.0625, 0.5, 0.09375, 0.5, 0.7812, 0.5, 0.75, 0.5, 0.75, 0.5, 0.7812, 0.5, 0.5, 0.5, 0.4688, 0.5, 0.4688, 0.5, 0.5, 0.5, 0.2188, 0.5, 0.1875, 0.5, 0.1875, 0.5, 0.2188, 0.5, 0.9062, 0.5, 0.875, 0.5, 0.875, 0.5, 0.9062, 0.5, 0.625, 0.5, 0.5938, 0.5, 0.5938, 0.5, 0.625, 0.5, 0.3438, 0.5, 0.3125, 0.5, 0.3125, 0.5, 0.3438, 0.5, 0.0625, 0.5, 0.03125, 0.5, 0.03125, 0.5, 0.0625, 0.5, 0.75, 0.5, 0.7188, 0.5, 0.7188, 0.5, 0.75, 0.5, 0.4688, 0.5, 0.4375, 0.5, 0.4375, 0.5, 0.4688, 0.5, 0.1875, 0.5, 0.1562, 0.5, 0.1562, 0.5, 0.1875, 0.5, 0.875, 0.5, 0.8438, 0.5, 0.8438, 0.5, 0.875, 0.5, 0.5938, 0.5, 0.5625, 0.5, 0.5625, 0.5, 0.5938, 0.5, 0.3125, 0.5, 0.2812, 0.5, 0.2812, 0.5, 0.3125, 0.5, 1.0, 0.5, 0.9688, 0.5, 0.9688, 0.5, 1.0, 0.5, 0.03125, 0.5, 0.0, 0.5, 0.0, 0.5, 0.03125, 0.5, 0.7188, 0.5, 0.6875, 0.5, 0.6875, 0.5, 0.7188, 0.5, 0.4375, 0.5, 0.4062, 0.5, 0.4062, 0.5, 0.4375, 0.5, 0.1562, 0.5, 0.125, 0.5, 0.125, 0.5, 0.1562, 0.5, 0.8438, 0.5, 0.8125, 0.5, 0.8125, 0.5, 0.8438, 0.5, 0.7813, 0.4073, 0.75, 0.4104, 0.75, 0.49, 0.7968, 0.4854, 0.8114, 0.3982, 0.7813, 0.4073, 0.7968, 0.4854, 0.8418, 0.4717, 0.8391, 0.3834, 0.8114, 0.3982, 0.8418, 0.4717, 0.8833, 0.4496, 0.8634, 0.3634, 0.8391, 0.3834, 0.8833, 0.4496, 0.9197, 0.4197, 0.8834, 0.3391, 0.8634, 0.3634, 0.9197, 0.4197, 0.9496, 0.3833, 0.8982, 0.3114, 0.8834, 0.3391, 0.9496, 0.3833, 0.9717, 0.3418, 0.9073, 0.2813, 0.8982, 0.3114, 0.9717, 0.3418, 0.9854, 0.2968, 0.9104, 0.25, 0.9073, 0.2813, 0.9854, 0.2968, 0.99, 0.25, 0.9073, 0.2187, 0.9104, 0.25, 0.99, 0.25, 0.9854, 0.2032, 0.8982, 0.1886, 0.9073, 0.2187, 0.9854, 0.2032, 0.9717, 0.1582, 0.8834, 0.1609, 0.8982, 0.1886, 0.9717, 0.1582, 0.9496, 0.1167, 0.8634, 0.1366, 0.8834, 0.1609, 0.9496, 0.1167, 0.9197, 0.08029, 0.8391, 0.1166, 0.8634, 0.1366, 0.9197, 0.08029, 0.8833, 0.05045, 0.8114, 0.1018, 0.8391, 0.1166, 0.8833, 0.05045, 0.8418, 0.02827, 0.7813, 0.0927, 0.8114, 0.1018, 0.8418, 0.02827, 0.7968, 0.01461, 0.75, 0.08961, 0.7813, 0.0927, 0.7968, 0.01461, 0.75, 0.01, 0.7187, 0.0927, 0.75, 0.08961, 0.75, 0.01, 0.7032, 0.01461, 0.6886, 0.1018, 0.7187, 0.0927, 0.7032, 0.01461, 0.6582, 0.02827, 0.6609, 0.1166, 0.6886, 0.1018, 0.6582, 0.02827, 0.6167, 0.05045, 0.6366, 0.1366, 0.6609, 0.1166, 0.6167, 0.05045, 0.5803, 0.08029, 0.6166, 0.1609, 0.6366, 0.1366, 0.5803, 0.08029, 0.5504, 0.1167, 0.6018, 0.1886, 0.6166, 0.1609, 0.5504, 0.1167, 0.5283, 0.1582, 0.5927, 0.2187, 0.6018, 0.1886, 0.5283, 0.1582, 0.5146, 0.2032, 0.5896, 0.25, 0.5927, 0.2187, 0.5146, 0.2032, 0.51, 0.25, 0.5927, 0.2813, 0.5896, 0.25, 0.51, 0.25, 0.5146, 0.2968, 0.6018, 0.3114, 0.5927, 0.2813, 0.5146, 0.2968, 0.5283, 0.3418, 0.6166, 0.3391, 0.6018, 0.3114, 0.5283, 0.3418, 0.5504, 0.3833, 0.6366, 0.3634, 0.6166, 0.3391, 0.5504, 0.3833, 0.5803, 0.4197, 0.6609, 0.3834, 0.6366, 0.3634, 0.5803, 0.4197, 0.6167, 0.4496, 0.6886, 0.3982, 0.6609, 0.3834, 0.6167, 0.4496, 0.6582, 0.4717, 0.7187, 0.4073, 0.6886, 0.3982, 0.6582, 0.4717, 0.7032, 0.4854, 0.75, 0.4104, 0.7187, 0.4073, 0.7032, 0.4854, 0.75, 0.49, 0.75, 0.4104, 0.7813, 0.4073, 0.8114, 0.3982, 0.8391, 0.3834, 0.8634, 0.3634, 0.8834, 0.3391, 0.8982, 0.3114, 0.9073, 0.2813, 0.9104, 0.25, 0.9073, 0.2187, 0.8982, 0.1886, 0.8834, 0.1609, 0.8634, 0.1366, 0.8391, 0.1166, 0.8114, 0.1018, 0.7813, 0.0927, 0.75, 0.08961, 0.7187, 0.0927, 0.6886, 0.1018, 0.6609, 0.1166, 0.6366, 0.1366, 0.6166, 0.1609, 0.6018, 0.1886, 0.5927, 0.2187, 0.5896, 0.25, 0.5927, 0.2813, 0.6018, 0.3114, 0.6166, 0.3391, 0.6366, 0.3634, 0.6609, 0.3834, 0.6886, 0.3982, 0.7187, 0.4073, 0.7813, 0.0927, 0.75, 0.08961, 0.75, 0.08961, 0.7813, 0.0927, 0.8114, 0.3982, 0.8391, 0.3834, 0.8391, 0.3834, 0.8114, 0.3982, 0.6609, 0.3834, 0.6886, 0.3982, 0.6886, 0.3982, 0.6609, 0.3834, 0.75, 0.08961, 0.7187, 0.0927, 0.7187, 0.0927, 0.75, 0.08961, 0.8391, 0.3834, 0.8634, 0.3634, 0.8634, 0.3634, 0.8391, 0.3834, 0.6886, 0.3982, 0.7187, 0.4073, 0.7187, 0.4073, 0.6886, 0.3982, 0.7187, 0.0927, 0.6886, 0.1018, 0.6886, 0.1018, 0.7187, 0.0927, 0.8634, 0.3634, 0.8834, 0.3391, 0.8834, 0.3391, 0.8634, 0.3634, 0.7187, 0.4073, 0.75, 0.4104, 0.75, 0.4104, 0.7187, 0.4073, 0.6886, 0.1018, 0.6609, 0.1166, 0.6609, 0.1166, 0.6886, 0.1018, 0.8834, 0.3391, 0.8982, 0.3114, 0.8982, 0.3114, 0.8834, 0.3391, 0.6609, 0.1166, 0.6366, 0.1366, 0.6366, 0.1366, 0.6609, 0.1166, 0.8982, 0.3114, 0.9073, 0.2813, 0.9073, 0.2813, 0.8982, 0.3114, 0.6366, 0.1366, 0.6166, 0.1609, 0.6166, 0.1609, 0.6366, 0.1366, 0.9073, 0.2813, 0.9104, 0.25, 0.9104, 0.25, 0.9073, 0.2813, 0.6166, 0.1609, 0.6018, 0.1886, 0.6018, 0.1886, 0.6166, 0.1609, 0.9104, 0.25, 0.9073, 0.2187, 0.9073, 0.2187, 0.9104, 0.25, 0.6018, 0.1886, 0.5927, 0.2187, 0.5927, 0.2187, 0.6018, 0.1886, 0.9073, 0.2187, 0.8982, 0.1886, 0.8982, 0.1886, 0.9073, 0.2187, 0.5927, 0.2187, 0.5896, 0.25, 0.5896, 0.25, 0.5927, 0.2187, 0.8982, 0.1886, 0.8834, 0.1609, 0.8834, 0.1609, 0.8982, 0.1886, 0.5896, 0.25, 0.5927, 0.2813, 0.5927, 0.2813, 0.5896, 0.25, 0.8834, 0.1609, 0.8634, 0.1366, 0.8634, 0.1366, 0.8834, 0.1609, 0.5927, 0.2813, 0.6018, 0.3114, 0.6018, 0.3114, 0.5927, 0.2813, 0.8634, 0.1366, 0.8391, 0.1166, 0.8391, 0.1166, 0.8634, 0.1366, 0.6018, 0.3114, 0.6166, 0.3391, 0.6166, 0.3391, 0.6018, 0.3114, 0.8391, 0.1166, 0.8114, 0.1018, 0.8114, 0.1018, 0.8391, 0.1166, 0.75, 0.4104, 0.7813, 0.4073, 0.7813, 0.4073, 0.75, 0.4104, 0.6166, 0.3391, 0.6366, 0.3634, 0.6366, 0.3634, 0.6166, 0.3391, 0.8114, 0.1018, 0.7813, 0.0927, 0.7813, 0.0927, 0.8114, 0.1018, 0.7813, 0.4073, 0.8114, 0.3982, 0.8114, 0.3982, 0.7813, 0.4073])
me_cylinder_001.use_remesh_fix_poles = True
me_cylinder_001.use_remesh_preserve_attributes = False
me_cylinder_001.update()
me_cylinder_002 = bpy.data.meshes.new('Cylinder.002')
me_cylinder_002.from_pydata([(0.804, 1.333, -0.7178), (0.6431, 1.333, -0.7178), (0.804, 1.327, -0.6571), (0.6431, 1.327, -0.6571), (0.804, 1.309, -0.5988), (0.6431, 1.309, -0.5988), (0.804, 1.28, -0.545), (0.6431, 1.28, -0.545), (0.804, 1.242, -0.4979), (0.6431, 1.242, -0.4979), (0.804, 1.194, -0.4592), (0.6431, 1.194, -0.4592), (0.804, 1.141, -0.4304), (0.6431, 1.141, -0.4304), (0.804, 1.082, -0.4127), (0.6431, 1.082, -0.4127), (0.804, 1.022, -0.4068), (0.6431, 1.022, -0.4068), (0.804, 0.961, -0.4127), (0.6431, 0.961, -0.4127), (0.804, 0.9026, -0.4304), (0.6431, 0.9026, -0.4304), (0.804, 0.8489, -0.4592), (0.6431, 0.8489, -0.4592), (0.804, 0.8017, -0.4979), (0.6431, 0.8017, -0.4979), (0.804, 0.763, -0.545), (0.6431, 0.763, -0.545), (0.804, 0.7343, -0.5988), (0.6431, 0.7343, -0.5988), (0.804, 0.7166, -0.6571), (0.6431, 0.7166, -0.6571), (0.804, 0.7106, -0.7178), (0.6431, 0.7106, -0.7178), (0.804, 0.7166, -0.7785), (0.6431, 0.7166, -0.7785), (0.804, 0.7343, -0.8369), (0.6431, 0.7343, -0.8369), (0.804, 0.763, -0.8906), (0.6431, 0.763, -0.8906), (0.804, 0.8017, -0.9378), (0.6431, 0.8017, -0.9378), (0.804, 0.8489, -0.9765), (0.6431, 0.8489, -0.9765), (0.804, 0.9026, -1.005), (0.6431, 0.9026, -1.005), (0.804, 0.961, -1.023), (0.6431, 0.961, -1.023), (0.804, 1.022, -1.029), (0.6431, 1.022, -1.029), (0.804, 1.082, -1.023), (0.6431, 1.082, -1.023), (0.804, 1.141, -1.005), (0.6431, 1.141, -1.005), (0.804, 1.194, -0.9765), (0.6431, 1.194, -0.9765), (0.804, 1.242, -0.9378), (0.6431, 1.242, -0.9378), (0.804, 1.28, -0.8906), (0.6431, 1.28, -0.8906), (0.804, 1.309, -0.8369), (0.6431, 1.309, -0.8369), (0.804, 1.327, -0.7785), (0.6431, 1.327, -0.7785), (0.6268, 1.313, -0.7178), (0.6268, 1.307, -0.661), (0.6268, 1.291, -0.6063), (0.6268, 1.264, -0.556), (0.6268, 1.228, -0.5118), (0.6268, 1.184, -0.4756), (0.6268, 1.133, -0.4487), (0.6268, 1.079, -0.4321), (0.6268, 1.022, -0.4265), (0.6268, 0.9648, -0.4321), (0.6268, 0.9102, -0.4487), (0.6268, 0.8598, -0.4756), (0.6268, 0.8157, -0.5118), (0.6268, 0.7794, -0.556), (0.6268, 0.7525, -0.6063), (0.6268, 0.7359, -0.661), (0.6268, 0.7303, -0.7178), (0.6268, 0.7359, -0.7747), (0.6268, 0.7525, -0.8293), (0.6268, 0.7794, -0.8797), (0.6268, 0.8157, -0.9238), (0.6268, 0.8598, -0.9601), (0.6268, 0.9102, -0.987), (0.6268, 0.9648, -1.004), (0.6268, 1.022, -1.009), (0.6268, 1.079, -1.004), (0.6268, 1.133, -0.987), (0.6268, 1.184, -0.9601), (0.6268, 1.228, -0.9238), (0.6268, 1.264, -0.8797), (0.6268, 1.291, -0.8293), (0.6268, 1.307, -0.7747), (0.8216, 1.216, -0.7178), (0.8216, 1.213, -0.6798), (0.8216, 1.202, -0.6433), (0.8216, 1.184, -0.6097), (0.8216, 1.159, -0.5802), (0.8216, 1.13, -0.556), (0.8216, 1.096, -0.538), (0.8216, 1.06, -0.5269), (0.8216, 1.022, -0.5231), (0.8216, 0.9837, -0.5269), (0.8216, 0.9472, -0.538), (0.8216, 0.9135, -0.556), (0.8216, 0.884, -0.5802), (0.8216, 0.8598, -0.6097), (0.8216, 0.8418, -0.6433), (0.8216, 0.8307, -0.6798), (0.8216, 0.827, -0.7178), (0.8216, 0.8307, -0.7558), (0.8216, 0.8418, -0.7923), (0.8216, 0.8598, -0.826), (0.8216, 0.884, -0.8555), (0.8216, 0.9135, -0.8797), (0.8216, 0.9472, -0.8977), (0.8216, 0.9837, -0.9088), (0.8216, 1.022, -0.9125), (0.8216, 1.06, -0.9088), (0.8216, 1.096, -0.8977), (0.8216, 1.13, -0.8797), (0.8216, 1.159, -0.8555), (0.8216, 1.184, -0.826), (0.8216, 1.202, -0.7923), (0.8216, 1.213, -0.7558), (0.8216, 1.313, -0.7178), (0.8216, 1.307, -0.661), (0.8216, 1.291, -0.6063), (0.8216, 1.264, -0.556), (0.8216, 1.228, -0.5118), (0.8216, 1.184, -0.4756), (0.8216, 1.133, -0.4487), (0.8216, 1.079, -0.4321), (0.8216, 1.022, -0.4265), (0.8216, 0.9648, -0.4321), (0.8216, 0.9102, -0.4487), (0.8216, 0.8598, -0.4756), (0.8216, 0.8157, -0.5118), (0.8216, 0.7794, -0.556), (0.8216, 0.7525, -0.6063), (0.8216, 0.7359, -0.661), (0.8216, 0.7303, -0.7178), (0.8216, 0.7359, -0.7747), (0.8216, 0.7525, -0.8293), (0.8216, 0.7794, -0.8797), (0.8216, 0.8157, -0.9238), (0.8216, 0.8598, -0.9601), (0.8216, 0.9102, -0.987), (0.8216, 0.9648, -1.004), (0.8216, 1.022, -1.009), (0.8216, 1.079, -1.004), (0.8216, 1.133, -0.987), (0.8216, 1.184, -0.9601), (0.8216, 1.228, -0.9238), (0.8216, 1.264, -0.8797), (0.8216, 1.291, -0.8293), (0.8216, 1.307, -0.7747), (0.7733, 1.216, -0.7178), (0.7733, 1.213, -0.6798), (0.7733, 1.202, -0.6433), (0.7733, 1.184, -0.6097), (0.7733, 1.159, -0.5802), (0.7733, 1.13, -0.556), (0.7733, 1.096, -0.538), (0.7733, 1.06, -0.5269), (0.7733, 1.022, -0.5231), (0.7733, 0.9837, -0.5269), (0.7733, 0.9472, -0.538), (0.7733, 0.9135, -0.556), (0.7733, 0.884, -0.5802), (0.7733, 0.8598, -0.6097), (0.7733, 0.8418, -0.6433), (0.7733, 0.8307, -0.6798), (0.7733, 0.827, -0.7178), (0.7733, 0.8307, -0.7558), (0.7733, 0.8418, -0.7923), (0.7733, 0.8598, -0.826), (0.7733, 0.884, -0.8555), (0.7733, 0.9135, -0.8797), (0.7733, 0.9472, -0.8977), (0.7733, 0.9837, -0.9088), (0.7733, 1.022, -0.9125), (0.7733, 1.06, -0.9088), (0.7733, 1.096, -0.8977), (0.7733, 1.13, -0.8797), (0.7733, 1.159, -0.8555), (0.7733, 1.184, -0.826), (0.7733, 1.202, -0.7923), (0.7733, 1.213, -0.7558)], [], [(0, 1, 3, 2), (2, 3, 5, 4), (4, 5, 7, 6), (6, 7, 9, 8), (8, 9, 11, 10), (10, 11, 13, 12), (12, 13, 15, 14), (14, 15, 17, 16), (16, 17, 19, 18), (18, 19, 21, 20), (20, 21, 23, 22), (22, 23, 25, 24), (24, 25, 27, 26), (26, 27, 29, 28), (28, 29, 31, 30), (30, 31, 33, 32), (32, 33, 35, 34), (34, 35, 37, 36), (36, 37, 39, 38), (38, 39, 41, 40), (40, 41, 43, 42), (42, 43, 45, 44), (44, 45, 47, 46), (46, 47, 49, 48), (48, 49, 51, 50), (50, 51, 53, 52), (52, 53, 55, 54), (54, 55, 57, 56), (56, 57, 59, 58), (58, 59, 61, 60), (17, 15, 71, 72), (60, 61, 63, 62), (62, 63, 1, 0), (28, 30, 143, 142), (65, 64, 95, 94, 93, 92, 91, 90, 89, 88, 87, 86, 85, 84, 83, 82, 81, 80, 79, 78, 77, 76, 75, 74, 73, 72, 71, 70, 69, 68, 67, 66), (35, 33, 80, 81), (53, 51, 89, 90), (9, 7, 67, 68), (27, 25, 76, 77), (45, 43, 85, 86), (63, 61, 94, 95), (19, 17, 72, 73), (37, 35, 81, 82), (55, 53, 90, 91), (11, 9, 68, 69), (29, 27, 77, 78), (47, 45, 86, 87), (3, 1, 64, 65), (1, 63, 95, 64), (21, 19, 73, 74), (39, 37, 82, 83), (57, 55, 91, 92), (13, 11, 69, 70), (31, 29, 78, 79), (49, 47, 87, 88), (5, 3, 65, 66), (23, 21, 74, 75), (41, 39, 83, 84), (59, 57, 92, 93), (15, 13, 70, 71), (33, 31, 79, 80), (51, 49, 88, 89), (7, 5, 66, 67), (25, 23, 75, 76), (43, 41, 84, 85), (61, 59, 93, 94), (124, 125, 189, 188), (46, 48, 152, 151), (2, 4, 130, 129), (20, 22, 139, 138), (38, 40, 148, 147), (56, 58, 157, 156), (12, 14, 135, 134), (30, 32, 144, 143), (48, 50, 153, 152), (4, 6, 131, 130), (22, 24, 140, 139), (40, 42, 149, 148), (58, 60, 158, 157), (14, 16, 136, 135), (32, 34, 145, 144), (50, 52, 154, 153), (6, 8, 132, 131), (24, 26, 141, 140), (42, 44, 150, 149), (60, 62, 159, 158), (16, 18, 137, 136), (34, 36, 146, 145), (52, 54, 155, 154), (8, 10, 133, 132), (26, 28, 142, 141), (44, 46, 151, 150), (0, 2, 129, 128), (62, 0, 128, 159), (18, 20, 138, 137), (36, 38, 147, 146), (54, 56, 156, 155), (10, 12, 134, 133), (97, 96, 128, 129), (98, 97, 129, 130), (99, 98, 130, 131), (100, 99, 131, 132), (101, 100, 132, 133), (102, 101, 133, 134), (103, 102, 134, 135), (104, 103, 135, 136), (105, 104, 136, 137), (106, 105, 137, 138), (107, 106, 138, 139), (108, 107, 139, 140), (109, 108, 140, 141), (110, 109, 141, 142), (111, 110, 142, 143), (112, 111, 143, 144), (113, 112, 144, 145), (114, 113, 145, 146), (115, 114, 146, 147), (116, 115, 147, 148), (117, 116, 148, 149), (118, 117, 149, 150), (119, 118, 150, 151), (120, 119, 151, 152), (121, 120, 152, 153), (122, 121, 153, 154), (123, 122, 154, 155), (124, 123, 155, 156), (125, 124, 156, 157), (126, 125, 157, 158), (127, 126, 158, 159), (96, 127, 159, 128), (160, 161, 162, 163, 164, 165, 166, 167, 168, 169, 170, 171, 172, 173, 174, 175, 176, 177, 178, 179, 180, 181, 182, 183, 184, 185, 186, 187, 188, 189, 190, 191), (111, 112, 176, 175), (98, 99, 163, 162), (125, 126, 190, 189), (112, 113, 177, 176), (99, 100, 164, 163), (126, 127, 191, 190), (113, 114, 178, 177), (100, 101, 165, 164), (127, 96, 160, 191), (114, 115, 179, 178), (101, 102, 166, 165), (115, 116, 180, 179), (102, 103, 167, 166), (116, 117, 181, 180), (103, 104, 168, 167), (117, 118, 182, 181), (104, 105, 169, 168), (118, 119, 183, 182), (105, 106, 170, 169), (119, 120, 184, 183), (106, 107, 171, 170), (120, 121, 185, 184), (107, 108, 172, 171), (121, 122, 186, 185), (108, 109, 173, 172), (122, 123, 187, 186), (109, 110, 174, 173), (96, 97, 161, 160), (123, 124, 188, 187), (110, 111, 175, 174), (97, 98, 162, 161)])
_uv = me_cylinder_002.uv_layers.new(name='UVMap')
_uv.uv.foreach_set('vector', [1.0, 0.5, 1.0, 1.0, 0.9688, 1.0, 0.9688, 0.5, 0.9688, 0.5, 0.9688, 1.0, 0.9375, 1.0, 0.9375, 0.5, 0.9375, 0.5, 0.9375, 1.0, 0.9062, 1.0, 0.9062, 0.5, 0.9062, 0.5, 0.9062, 1.0, 0.875, 1.0, 0.875, 0.5, 0.875, 0.5, 0.875, 1.0, 0.8438, 1.0, 0.8438, 0.5, 0.8438, 0.5, 0.8438, 1.0, 0.8125, 1.0, 0.8125, 0.5, 0.8125, 0.5, 0.8125, 1.0, 0.7812, 1.0, 0.7812, 0.5, 0.7812, 0.5, 0.7812, 1.0, 0.75, 1.0, 0.75, 0.5, 0.75, 0.5, 0.75, 1.0, 0.7188, 1.0, 0.7188, 0.5, 0.7188, 0.5, 0.7188, 1.0, 0.6875, 1.0, 0.6875, 0.5, 0.6875, 0.5, 0.6875, 1.0, 0.6562, 1.0, 0.6562, 0.5, 0.6562, 0.5, 0.6562, 1.0, 0.625, 1.0, 0.625, 0.5, 0.625, 0.5, 0.625, 1.0, 0.5938, 1.0, 0.5938, 0.5, 0.5938, 0.5, 0.5938, 1.0, 0.5625, 1.0, 0.5625, 0.5, 0.5625, 0.5, 0.5625, 1.0, 0.5312, 1.0, 0.5312, 0.5, 0.5312, 0.5, 0.5312, 1.0, 0.5, 1.0, 0.5, 0.5, 0.5, 0.5, 0.5, 1.0, 0.4688, 1.0, 0.4688, 0.5, 0.4688, 0.5, 0.4688, 1.0, 0.4375, 1.0, 0.4375, 0.5, 0.4375, 0.5, 0.4375, 1.0, 0.4062, 1.0, 0.4062, 0.5, 0.4062, 0.5, 0.4062, 1.0, 0.375, 1.0, 0.375, 0.5, 0.375, 0.5, 0.375, 1.0, 0.3438, 1.0, 0.3438, 0.5, 0.3438, 0.5, 0.3438, 1.0, 0.3125, 1.0, 0.3125, 0.5, 0.3125, 0.5, 0.3125, 1.0, 0.2812, 1.0, 0.2812, 0.5, 0.2812, 0.5, 0.2812, 1.0, 0.25, 1.0, 0.25, 0.5, 0.25, 0.5, 0.25, 1.0, 0.2188, 1.0, 0.2188, 0.5, 0.2188, 0.5, 0.2188, 1.0, 0.1875, 1.0, 0.1875, 0.5, 0.1875, 0.5, 0.1875, 1.0, 0.1562, 1.0, 0.1562, 0.5, 0.1562, 0.5, 0.1562, 1.0, 0.125, 1.0, 0.125, 0.5, 0.125, 0.5, 0.125, 1.0, 0.09375, 1.0, 0.09375, 0.5, 0.09375, 0.5, 0.09375, 1.0, 0.0625, 1.0, 0.0625, 0.5, 0.75, 1.0, 0.7812, 1.0, 0.7812, 1.0, 0.75, 1.0, 0.0625, 0.5, 0.0625, 1.0, 0.03125, 1.0, 0.03125, 0.5, 0.03125, 0.5, 0.03125, 1.0, 0.0, 1.0, 0.0, 0.5, 0.5625, 0.5, 0.5312, 0.5, 0.5312, 0.5, 0.5625, 0.5, 0.2968, 0.4854, 0.25, 0.49, 0.2032, 0.4854, 0.1582, 0.4717, 0.1167, 0.4496, 0.08029, 0.4197, 0.05045, 0.3833, 0.02827, 0.3418, 0.01461, 0.2968, 0.01, 0.25, 0.01461, 0.2032, 0.02827, 0.1582, 0.05045, 0.1167, 0.08029, 0.08029, 0.1167, 0.05045, 0.1582, 0.02827, 0.2032, 0.01461, 0.25, 0.01, 0.2968, 0.01461, 0.3418, 0.02827, 0.3833, 0.05045, 0.4197, 0.08029, 0.4496, 0.1167, 0.4717, 0.1582, 0.4854, 0.2032, 0.49, 0.25, 0.4854, 0.2968, 0.4717, 0.3418, 0.4496, 0.3833, 0.4197, 0.4197, 0.3833, 0.4496, 0.3418, 0.4717, 0.4688, 1.0, 0.5, 1.0, 0.5, 1.0, 0.4688, 1.0, 0.1875, 1.0, 0.2188, 1.0, 0.2188, 1.0, 0.1875, 1.0, 0.875, 1.0, 0.9062, 1.0, 0.9062, 1.0, 0.875, 1.0, 0.5938, 1.0, 0.625, 1.0, 0.625, 1.0, 0.5938, 1.0, 0.3125, 1.0, 0.3438, 1.0, 0.3438, 1.0, 0.3125, 1.0, 0.03125, 1.0, 0.0625, 1.0, 0.0625, 1.0, 0.03125, 1.0, 0.7188, 1.0, 0.75, 1.0, 0.75, 1.0, 0.7188, 1.0, 0.4375, 1.0, 0.4688, 1.0, 0.4688, 1.0, 0.4375, 1.0, 0.1562, 1.0, 0.1875, 1.0, 0.1875, 1.0, 0.1562, 1.0, 0.8438, 1.0, 0.875, 1.0, 0.875, 1.0, 0.8438, 1.0, 0.5625, 1.0, 0.5938, 1.0, 0.5938, 1.0, 0.5625, 1.0, 0.2812, 1.0, 0.3125, 1.0, 0.3125, 1.0, 0.2812, 1.0, 0.9688, 1.0, 1.0, 1.0, 1.0, 1.0, 0.9688, 1.0, 0.0, 1.0, 0.03125, 1.0, 0.03125, 1.0, 0.0, 1.0, 0.6875, 1.0, 0.7188, 1.0, 0.7188, 1.0, 0.6875, 1.0, 0.4062, 1.0, 0.4375, 1.0, 0.4375, 1.0, 0.4062, 1.0, 0.125, 1.0, 0.1562, 1.0, 0.1562, 1.0, 0.125, 1.0, 0.8125, 1.0, 0.8438, 1.0, 0.8438, 1.0, 0.8125, 1.0, 0.5312, 1.0, 0.5625, 1.0, 0.5625, 1.0, 0.5312, 1.0, 0.25, 1.0, 0.2812, 1.0, 0.2812, 1.0, 0.25, 1.0, 0.9375, 1.0, 0.9688, 1.0, 0.9688, 1.0, 0.9375, 1.0, 0.6562, 1.0, 0.6875, 1.0, 0.6875, 1.0, 0.6562, 1.0, 0.375, 1.0, 0.4062, 1.0, 0.4062, 1.0, 0.375, 1.0, 0.09375, 1.0, 0.125, 1.0, 0.125, 1.0, 0.09375, 1.0, 0.7812, 1.0, 0.8125, 1.0, 0.8125, 1.0, 0.7812, 1.0, 0.5, 1.0, 0.5312, 1.0, 0.5312, 1.0, 0.5, 1.0, 0.2188, 1.0, 0.25, 1.0, 0.25, 1.0, 0.2188, 1.0, 0.9062, 1.0, 0.9375, 1.0, 0.9375, 1.0, 0.9062, 1.0, 0.625, 1.0, 0.6562, 1.0, 0.6562, 1.0, 0.625, 1.0, 0.3438, 1.0, 0.375, 1.0, 0.375, 1.0, 0.3438, 1.0, 0.0625, 1.0, 0.09375, 1.0, 0.09375, 1.0, 0.0625, 1.0, 0.6366, 0.3634, 0.6609, 0.3834, 0.6609, 0.3834, 0.6366, 0.3634, 0.2812, 0.5, 0.25, 0.5, 0.25, 0.5, 0.2812, 0.5, 0.9688, 0.5, 0.9375, 0.5, 0.9375, 0.5, 0.9688, 0.5, 0.6875, 0.5, 0.6562, 0.5, 0.6562, 0.5, 0.6875, 0.5, 0.4062, 0.5, 0.375, 0.5, 0.375, 0.5, 0.4062, 0.5, 0.125, 0.5, 0.09375, 0.5, 0.09375, 0.5, 0.125, 0.5, 0.8125, 0.5, 0.7812, 0.5, 0.7812, 0.5, 0.8125, 0.5, 0.5312, 0.5, 0.5, 0.5, 0.5, 0.5, 0.5312, 0.5, 0.25, 0.5, 0.2188, 0.5, 0.2188, 0.5, 0.25, 0.5, 0.9375, 0.5, 0.9062, 0.5, 0.9062, 0.5, 0.9375, 0.5, 0.6562, 0.5, 0.625, 0.5, 0.625, 0.5, 0.6562, 0.5, 0.375, 0.5, 0.3438, 0.5, 0.3438, 0.5, 0.375, 0.5, 0.09375, 0.5, 0.0625, 0.5, 0.0625, 0.5, 0.09375, 0.5, 0.7812, 0.5, 0.75, 0.5, 0.75, 0.5, 0.7812, 0.5, 0.5, 0.5, 0.4688, 0.5, 0.4688, 0.5, 0.5, 0.5, 0.2188, 0.5, 0.1875, 0.5, 0.1875, 0.5, 0.2188, 0.5, 0.9062, 0.5, 0.875, 0.5, 0.875, 0.5, 0.9062, 0.5, 0.625, 0.5, 0.5938, 0.5, 0.5938, 0.5, 0.625, 0.5, 0.3438, 0.5, 0.3125, 0.5, 0.3125, 0.5, 0.3438, 0.5, 0.0625, 0.5, 0.03125, 0.5, 0.03125, 0.5, 0.0625, 0.5, 0.75, 0.5, 0.7188, 0.5, 0.7188, 0.5, 0.75, 0.5, 0.4688, 0.5, 0.4375, 0.5, 0.4375, 0.5, 0.4688, 0.5, 0.1875, 0.5, 0.1562, 0.5, 0.1562, 0.5, 0.1875, 0.5, 0.875, 0.5, 0.8438, 0.5, 0.8438, 0.5, 0.875, 0.5, 0.5938, 0.5, 0.5625, 0.5, 0.5625, 0.5, 0.5938, 0.5, 0.3125, 0.5, 0.2812, 0.5, 0.2812, 0.5, 0.3125, 0.5, 1.0, 0.5, 0.9688, 0.5, 0.9688, 0.5, 1.0, 0.5, 0.03125, 0.5, 0.0, 0.5, 0.0, 0.5, 0.03125, 0.5, 0.7188, 0.5, 0.6875, 0.5, 0.6875, 0.5, 0.7188, 0.5, 0.4375, 0.5, 0.4062, 0.5, 0.4062, 0.5, 0.4375, 0.5, 0.1562, 0.5, 0.125, 0.5, 0.125, 0.5, 0.1562, 0.5, 0.8438, 0.5, 0.8125, 0.5, 0.8125, 0.5, 0.8438, 0.5, 0.7813, 0.4073, 0.75, 0.4104, 0.75, 0.49, 0.7968, 0.4854, 0.8114, 0.3982, 0.7813, 0.4073, 0.7968, 0.4854, 0.8418, 0.4717, 0.8391, 0.3834, 0.8114, 0.3982, 0.8418, 0.4717, 0.8833, 0.4496, 0.8634, 0.3634, 0.8391, 0.3834, 0.8833, 0.4496, 0.9197, 0.4197, 0.8834, 0.3391, 0.8634, 0.3634, 0.9197, 0.4197, 0.9496, 0.3833, 0.8982, 0.3114, 0.8834, 0.3391, 0.9496, 0.3833, 0.9717, 0.3418, 0.9073, 0.2813, 0.8982, 0.3114, 0.9717, 0.3418, 0.9854, 0.2968, 0.9104, 0.25, 0.9073, 0.2813, 0.9854, 0.2968, 0.99, 0.25, 0.9073, 0.2187, 0.9104, 0.25, 0.99, 0.25, 0.9854, 0.2032, 0.8982, 0.1886, 0.9073, 0.2187, 0.9854, 0.2032, 0.9717, 0.1582, 0.8834, 0.1609, 0.8982, 0.1886, 0.9717, 0.1582, 0.9496, 0.1167, 0.8634, 0.1366, 0.8834, 0.1609, 0.9496, 0.1167, 0.9197, 0.08029, 0.8391, 0.1166, 0.8634, 0.1366, 0.9197, 0.08029, 0.8833, 0.05045, 0.8114, 0.1018, 0.8391, 0.1166, 0.8833, 0.05045, 0.8418, 0.02827, 0.7813, 0.0927, 0.8114, 0.1018, 0.8418, 0.02827, 0.7968, 0.01461, 0.75, 0.08961, 0.7813, 0.0927, 0.7968, 0.01461, 0.75, 0.01, 0.7187, 0.0927, 0.75, 0.08961, 0.75, 0.01, 0.7032, 0.01461, 0.6886, 0.1018, 0.7187, 0.0927, 0.7032, 0.01461, 0.6582, 0.02827, 0.6609, 0.1166, 0.6886, 0.1018, 0.6582, 0.02827, 0.6167, 0.05045, 0.6366, 0.1366, 0.6609, 0.1166, 0.6167, 0.05045, 0.5803, 0.08029, 0.6166, 0.1609, 0.6366, 0.1366, 0.5803, 0.08029, 0.5504, 0.1167, 0.6018, 0.1886, 0.6166, 0.1609, 0.5504, 0.1167, 0.5283, 0.1582, 0.5927, 0.2187, 0.6018, 0.1886, 0.5283, 0.1582, 0.5146, 0.2032, 0.5896, 0.25, 0.5927, 0.2187, 0.5146, 0.2032, 0.51, 0.25, 0.5927, 0.2813, 0.5896, 0.25, 0.51, 0.25, 0.5146, 0.2968, 0.6018, 0.3114, 0.5927, 0.2813, 0.5146, 0.2968, 0.5283, 0.3418, 0.6166, 0.3391, 0.6018, 0.3114, 0.5283, 0.3418, 0.5504, 0.3833, 0.6366, 0.3634, 0.6166, 0.3391, 0.5504, 0.3833, 0.5803, 0.4197, 0.6609, 0.3834, 0.6366, 0.3634, 0.5803, 0.4197, 0.6167, 0.4496, 0.6886, 0.3982, 0.6609, 0.3834, 0.6167, 0.4496, 0.6582, 0.4717, 0.7187, 0.4073, 0.6886, 0.3982, 0.6582, 0.4717, 0.7032, 0.4854, 0.75, 0.4104, 0.7187, 0.4073, 0.7032, 0.4854, 0.75, 0.49, 0.75, 0.4104, 0.7813, 0.4073, 0.8114, 0.3982, 0.8391, 0.3834, 0.8634, 0.3634, 0.8834, 0.3391, 0.8982, 0.3114, 0.9073, 0.2813, 0.9104, 0.25, 0.9073, 0.2187, 0.8982, 0.1886, 0.8834, 0.1609, 0.8634, 0.1366, 0.8391, 0.1166, 0.8114, 0.1018, 0.7813, 0.0927, 0.75, 0.08961, 0.7187, 0.0927, 0.6886, 0.1018, 0.6609, 0.1166, 0.6366, 0.1366, 0.6166, 0.1609, 0.6018, 0.1886, 0.5927, 0.2187, 0.5896, 0.25, 0.5927, 0.2813, 0.6018, 0.3114, 0.6166, 0.3391, 0.6366, 0.3634, 0.6609, 0.3834, 0.6886, 0.3982, 0.7187, 0.4073, 0.7813, 0.0927, 0.75, 0.08961, 0.75, 0.08961, 0.7813, 0.0927, 0.8114, 0.3982, 0.8391, 0.3834, 0.8391, 0.3834, 0.8114, 0.3982, 0.6609, 0.3834, 0.6886, 0.3982, 0.6886, 0.3982, 0.6609, 0.3834, 0.75, 0.08961, 0.7187, 0.0927, 0.7187, 0.0927, 0.75, 0.08961, 0.8391, 0.3834, 0.8634, 0.3634, 0.8634, 0.3634, 0.8391, 0.3834, 0.6886, 0.3982, 0.7187, 0.4073, 0.7187, 0.4073, 0.6886, 0.3982, 0.7187, 0.0927, 0.6886, 0.1018, 0.6886, 0.1018, 0.7187, 0.0927, 0.8634, 0.3634, 0.8834, 0.3391, 0.8834, 0.3391, 0.8634, 0.3634, 0.7187, 0.4073, 0.75, 0.4104, 0.75, 0.4104, 0.7187, 0.4073, 0.6886, 0.1018, 0.6609, 0.1166, 0.6609, 0.1166, 0.6886, 0.1018, 0.8834, 0.3391, 0.8982, 0.3114, 0.8982, 0.3114, 0.8834, 0.3391, 0.6609, 0.1166, 0.6366, 0.1366, 0.6366, 0.1366, 0.6609, 0.1166, 0.8982, 0.3114, 0.9073, 0.2813, 0.9073, 0.2813, 0.8982, 0.3114, 0.6366, 0.1366, 0.6166, 0.1609, 0.6166, 0.1609, 0.6366, 0.1366, 0.9073, 0.2813, 0.9104, 0.25, 0.9104, 0.25, 0.9073, 0.2813, 0.6166, 0.1609, 0.6018, 0.1886, 0.6018, 0.1886, 0.6166, 0.1609, 0.9104, 0.25, 0.9073, 0.2187, 0.9073, 0.2187, 0.9104, 0.25, 0.6018, 0.1886, 0.5927, 0.2187, 0.5927, 0.2187, 0.6018, 0.1886, 0.9073, 0.2187, 0.8982, 0.1886, 0.8982, 0.1886, 0.9073, 0.2187, 0.5927, 0.2187, 0.5896, 0.25, 0.5896, 0.25, 0.5927, 0.2187, 0.8982, 0.1886, 0.8834, 0.1609, 0.8834, 0.1609, 0.8982, 0.1886, 0.5896, 0.25, 0.5927, 0.2813, 0.5927, 0.2813, 0.5896, 0.25, 0.8834, 0.1609, 0.8634, 0.1366, 0.8634, 0.1366, 0.8834, 0.1609, 0.5927, 0.2813, 0.6018, 0.3114, 0.6018, 0.3114, 0.5927, 0.2813, 0.8634, 0.1366, 0.8391, 0.1166, 0.8391, 0.1166, 0.8634, 0.1366, 0.6018, 0.3114, 0.6166, 0.3391, 0.6166, 0.3391, 0.6018, 0.3114, 0.8391, 0.1166, 0.8114, 0.1018, 0.8114, 0.1018, 0.8391, 0.1166, 0.75, 0.4104, 0.7813, 0.4073, 0.7813, 0.4073, 0.75, 0.4104, 0.6166, 0.3391, 0.6366, 0.3634, 0.6366, 0.3634, 0.6166, 0.3391, 0.8114, 0.1018, 0.7813, 0.0927, 0.7813, 0.0927, 0.8114, 0.1018, 0.7813, 0.4073, 0.8114, 0.3982, 0.8114, 0.3982, 0.7813, 0.4073])
me_cylinder_002.use_remesh_fix_poles = True
me_cylinder_002.use_remesh_preserve_attributes = False
me_cylinder_002.update()

# ---- objects
ob_car = bpy.data.objects.new('Car', me_cube)
ob_wheels = bpy.data.objects.new('Wheels', me_cylinder_001)
ob_wheels_001 = bpy.data.objects.new('Wheels.001', me_cylinder_002)

# ---- transforms, parenting, visibility, modifiers, constraints
ob_car.location = (0.0, 0.0, 0.0)
ob_car.lock_rotations_4d = False
ob_car.empty_display_type = 'ARROWS'
ob_car.lineart.crease_threshold = 0.0
_m = ob_car.modifiers.new('Mirror', 'MIRROR')
_m.use_clip = True
ob_wheels.location = (0.0, 0.0, 0.0)
_m = ob_wheels.modifiers.new('Mirror', 'MIRROR')
ob_wheels_001.location = (0.0, -2.543, 0.0)
_m = ob_wheels_001.modifiers.new('Mirror', 'MIRROR')

# ---- collection membership
col_collection.objects.link(ob_car)
col_collection.objects.link(ob_wheels)
col_collection.objects.link(ob_wheels_001)

# ---- scene / render settings (as saved in the file)
scene.frame_start = 1; scene.frame_end = 250; scene.frame_set(0)
scene.render.engine = 'BLENDER_EEVEE_NEXT'
scene.cycles.use_denoising = False
scene.cycles.samples = 128
scene.cycles.sampling_pattern = 'TABULATED_SOBOL'
scene.cycles.use_adaptive_sampling = False
scene.cycles.use_light_tree = False
scene.view_settings.view_transform = 'Filmic'
bpy.context.view_layer.update()

# ---- added for rendering (the .blend has no active camera and no usable light): camera, sun
cam_auto = bpy.data.cameras.new('AutoCamera')
cam_auto.lens = 50.0
cam_auto.sensor_width = 36.0
cam_auto.clip_end = 1000.0
ob_auto_camera = bpy.data.objects.new('AutoCamera', cam_auto)
scene.collection.objects.link(ob_auto_camera)
ob_auto_camera.location = (4.61018, -5.76282, 3.38383)
ob_auto_camera.rotation_euler = (1.09748, -7.21219e-08, 0.694738)
scene.camera = ob_auto_camera
light_auto_sun = bpy.data.lights.new('AutoSun', 'SUN')
light_auto_sun.energy = 3.0
light_auto_sun.angle = 0.0523599
ob_auto_sun = bpy.data.objects.new('AutoSun', light_auto_sun)
scene.collection.objects.link(ob_auto_sun)
ob_auto_sun.rotation_euler = (0.872665, 0.174533, 0.523599)
bpy.context.view_layer.update()
